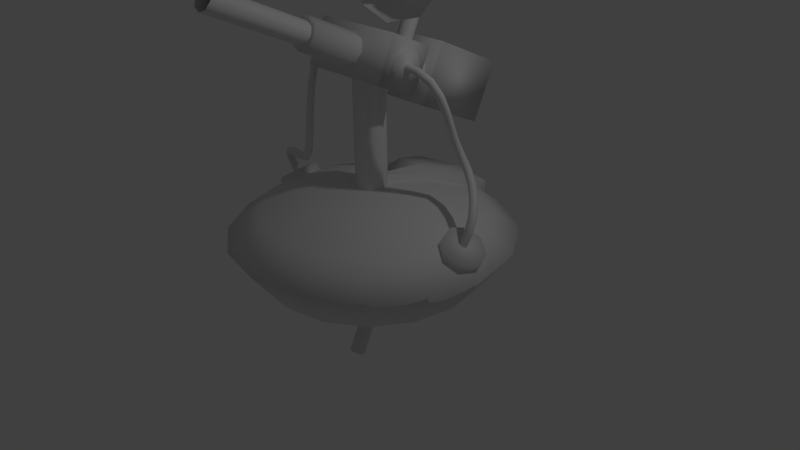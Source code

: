 # Source: lvl1.blend  (saved by Blender 2.70.0; exported with 4.5.12 LTS)
import bpy
from mathutils import Matrix  # noqa: F401  (used for matrix-valued properties, if any)

bpy.ops.wm.read_factory_settings(use_empty=True)
scene = bpy.context.scene
scene.name = 'Scene'

# ---- collections
col_collection_1 = bpy.data.collections.new('Collection 1'); scene.collection.children.link(col_collection_1)
col_collection_2 = bpy.data.collections.new('Collection 2'); scene.collection.children.link(col_collection_2)

# ---- materials (node trees are filled in below, after node groups)
mat_pipe_connections = bpy.data.materials.new('pipe-connections')
mat_pipe_connections.alpha_threshold = 0.0
mat_pipe_connections.use_transparent_shadow = False
mat_pipe_connections.roughness = 0.5
mat_pipe_connections.line_color = (0.0, 0.0, 0.0, 1.0)
mat_plate = bpy.data.materials.new('plate')
mat_plate.alpha_threshold = 0.0
mat_plate.use_transparent_shadow = False
mat_plate.roughness = 0.5
mat_plate.line_color = (0.0, 0.0, 0.0, 1.0)
mat_base = bpy.data.materials.new('base')
mat_base.alpha_threshold = 0.0
mat_base.use_transparent_shadow = False
mat_base.roughness = 0.5
mat_base.line_color = (0.0, 0.0, 0.0, 1.0)
mat_tube = bpy.data.materials.new('tube')
mat_tube.alpha_threshold = 0.0
mat_tube.use_transparent_shadow = False
mat_tube.roughness = 0.5
mat_tube.line_color = (0.0, 0.0, 0.0, 1.0)
mat_pipe = bpy.data.materials.new('pipe')
mat_pipe.alpha_threshold = 0.0
mat_pipe.use_transparent_shadow = False
mat_pipe.roughness = 0.5
mat_pipe.line_color = (0.0, 0.0, 0.0, 1.0)

# ---- material node trees

# ---- world
world_world = bpy.data.worlds.new('World'); scene.world = world_world
world_world.color = (0.05088, 0.05088, 0.05088)
world_world.use_sun_shadow = False
world_world.sun_shadow_jitter_overblur = 0.0
world_world.cycles.sampling_method = 'MANUAL'
world_world.cycles.sample_map_resolution = 256

# ---- cameras
cam_camera = bpy.data.cameras.new('Camera')
cam_camera.clip_end = 100.0
cam_camera.lens = 35.0
cam_camera.sensor_width = 32.0
cam_camera.sensor_height = 18.0
cam_camera.ortho_scale = 7.314
cam_camera.dof.focus_distance = 0.0
cam_camera.dof.aperture_fstop = 128.0

# ---- lights
light_lamp = bpy.data.lights.new('Lamp', 'POINT')
light_lamp.transmission_factor = 0.0
light_lamp.cutoff_distance = 30.0
light_lamp.energy = 100.0
light_lamp.shadow_buffer_clip_start = 1.001
light_lamp.shadow_soft_size = 0.1
light_lamp.shadow_maximum_resolution = 0.006
light_lamp.use_absolute_resolution = True
light_lamp.cycles.use_multiple_importance_sampling = False

# ---- meshes
me_sphere_004 = bpy.data.meshes.new('Sphere.004')
me_sphere_004.from_pydata([(1.738, 0.198, 0.5898), (1.658, 0.198, 0.4751), (1.806, 8.06e-08, 0.5427), (1.725, 7.719e-08, 0.4281), (1.738, -0.198, 0.5898), (1.658, -0.198, 0.4751), (1.576, -0.28, 0.7033), (1.496, -0.28, 0.5887), (1.414, -0.198, 0.8169), (1.334, -0.198, 0.7022), (1.347, -5.338e-08, 0.864), (1.266, -5.678e-08, 0.7493), (1.414, 0.198, 0.8169), (1.334, 0.198, 0.7022), (1.576, 0.28, 0.7033), (1.496, 0.28, 0.5887), (-1.424, 0.28, 0.5887), (-1.504, 0.28, 0.7033), (-1.262, 0.198, 0.7022), (-1.342, 0.198, 0.8169), (-1.194, -5.604e-08, 0.7493), (-1.275, -5.263e-08, 0.864), (-1.262, -0.198, 0.7022), (-1.342, -0.198, 0.8169), (-1.424, -0.28, 0.5887), (-1.504, -0.28, 0.7033), (-1.586, -0.198, 0.4751), (-1.666, -0.198, 0.5898), (-1.653, 7.794e-08, 0.4281), (-1.734, 8.134e-08, 0.5427), (-1.586, 0.198, 0.4751), (-1.666, 0.198, 0.5898), (-0.65, 0.1414, 2.459), (-0.55, 0.1414, 2.459), (-0.65, 6.657e-08, 2.4), (-0.55, 5.314e-08, 2.4), (-0.65, -0.1414, 2.459), (-0.55, -0.1414, 2.459), (-0.65, -0.2, 2.6), (-0.55, -0.2, 2.6), (-0.65, -0.1414, 2.741), (-0.55, -0.1414, 2.741), (-0.65, -5.204e-08, 2.8), (-0.55, -6.548e-08, 2.8), (-0.65, 0.1414, 2.741), (-0.55, 0.1414, 2.741), (-0.65, 0.2, 2.6), (-0.55, 0.2, 2.6), (0.55, 0.2, 2.6), (0.65, 0.2, 2.6), (0.55, 0.1414, 2.459), (0.65, 0.1414, 2.459), (0.55, -1.173e-08, 2.4), (0.65, 1.701e-09, 2.4), (0.55, -0.1414, 2.459), (0.65, -0.1414, 2.459), (0.55, -0.2, 2.6), (0.65, -0.2, 2.6), (0.55, -0.1414, 2.741), (0.65, -0.1414, 2.741), (0.55, -6.077e-10, 2.8), (0.65, 1.283e-08, 2.8), (0.55, 0.1414, 2.741), (0.65, 0.1414, 2.741)], [], [(15, 13, 12, 14), (5, 3, 2, 4), (7, 5, 4, 6), (9, 7, 6, 8), (11, 9, 8, 10), (13, 11, 10, 12), (14, 12, 10, 8, 6, 4, 2, 0), (3, 1, 0, 2), (1, 15, 14, 0), (17, 31, 29, 27, 25, 23, 21, 19), (18, 19, 21, 20), (20, 21, 23, 22), (22, 23, 25, 24), (24, 25, 27, 26), (26, 27, 29, 28), (30, 31, 17, 16), (28, 29, 31, 30), (16, 17, 19, 18), (33, 32, 46, 47), (37, 36, 34, 35), (39, 38, 36, 37), (41, 40, 38, 39), (43, 42, 40, 41), (45, 44, 42, 43), (47, 46, 44, 45), (35, 34, 32, 33), (46, 32, 34, 36, 38, 40, 42, 44), (48, 49, 51, 50), (50, 51, 53, 52), (52, 53, 55, 54), (54, 55, 57, 56), (56, 57, 59, 58), (58, 59, 61, 60), (60, 61, 63, 62), (62, 63, 49, 48), (49, 63, 61, 59, 57, 55, 53, 51)])
me_sphere_004.polygons.foreach_set('use_smooth', [True] * 36)
_uv = me_sphere_004.uv_layers.new(name='UVMap')
_uv.uv.foreach_set('vector', [1.009, 0.4911, 0.9317, 0.05753, 0.9317, 0.05753, 1.009, 0.4911, 0.06443, 0.9248, 0.4981, 1.002, 0.4981, 1.002, 0.06443, 0.9248, -0.01297, 0.4911, 0.06443, 0.9248, 0.06443, 0.9248, -0.01297, 0.4911, 0.06443, 0.05753, -0.01297, 0.4911, -0.01297, 0.4911, 0.06443, 0.05753, 0.4981, -0.01988, 0.06443, 0.05753, 0.06443, 0.05753, 0.4981, -0.01988, 0.9317, 0.05753, 0.4981, -0.01988, 0.4981, -0.01988, 0.9317, 0.05753, 1.009, 0.4911, 0.9317, 0.05753, 0.4981, -0.01988, 0.06443, 0.05753, -0.01297, 0.4911, 0.06443, 0.9248, 0.4981, 1.002, 0.9317, 0.9248, 0.4981, 1.002, 0.9317, 0.9248, 0.9317, 0.9248, 0.4981, 1.002, 0.9317, 0.9248, 1.009, 0.4911, 1.009, 0.4911, 0.9317, 0.9248, 1.009, 0.4911, 0.9317, 0.9248, 0.4981, 1.002, 0.06443, 0.9248, -0.01297, 0.4911, 0.06443, 0.05753, 0.4981, -0.01988, 0.9317, 0.05753, 0.9317, 0.05753, 0.9317, 0.05753, 0.4981, -0.01988, 0.4981, -0.01988, 0.4981, -0.01988, 0.4981, -0.01988, 0.06443, 0.05753, 0.06443, 0.05753, 0.06443, 0.05753, 0.06443, 0.05753, -0.01297, 0.4911, -0.01297, 0.4911, -0.01297, 0.4911, -0.01297, 0.4911, 0.06443, 0.9248, 0.06443, 0.9248, 0.06443, 0.9248, 0.06443, 0.9248, 0.4981, 1.002, 0.4981, 1.002, 0.9317, 0.9248, 0.9317, 0.9248, 1.009, 0.4911, 1.009, 0.4911, 0.4981, 1.002, 0.4981, 1.002, 0.9317, 0.9248, 0.9317, 0.9248, 1.009, 0.4911, 1.009, 0.4911, 0.9317, 0.05753, 0.9317, 0.05753, 0.9317, 0.9248, 0.9317, 0.9248, 1.009, 0.4911, 1.009, 0.4911, 0.06443, 0.9248, 0.06443, 0.9248, 0.4981, 1.002, 0.4981, 1.002, -0.01297, 0.4911, -0.01297, 0.4911, 0.06443, 0.9248, 0.06443, 0.9248, 0.06443, 0.05753, 0.06443, 0.05753, -0.01297, 0.4911, -0.01297, 0.4911, 0.4981, -0.01988, 0.4981, -0.01988, 0.06443, 0.05753, 0.06443, 0.05753, 0.9317, 0.05753, 0.9317, 0.05753, 0.4981, -0.01988, 0.4981, -0.01988, 1.009, 0.4911, 1.009, 0.4911, 0.9317, 0.05753, 0.9317, 0.05753, 0.4981, 1.002, 0.4981, 1.002, 0.9317, 0.9248, 0.9317, 0.9248, 1.009, 0.4911, 0.9317, 0.9248, 0.4981, 1.002, 0.06443, 0.9248, -0.01297, 0.4911, 0.06443, 0.05753, 0.4981, -0.01988, 0.9317, 0.05753, 1.009, 0.4911, 1.009, 0.4911, 0.9317, 0.05753, 0.9317, 0.05753, 0.9317, 0.05753, 0.9317, 0.05753, 0.4981, -0.01988, 0.4981, -0.01988, 0.4981, -0.01988, 0.4981, -0.01988, 0.06443, 0.05753, 0.06443, 0.05753, 0.06443, 0.05753, 0.06443, 0.05753, -0.01297, 0.4911, -0.01297, 0.4911, -0.01297, 0.4911, -0.01297, 0.4911, 0.06443, 0.9248, 0.06443, 0.9248, 0.06443, 0.9248, 0.06443, 0.9248, 0.4981, 1.002, 0.4981, 1.002, 0.4981, 1.002, 0.4981, 1.002, 0.9317, 0.9248, 0.9317, 0.9248, 0.9317, 0.9248, 0.9317, 0.9248, 1.009, 0.4911, 1.009, 0.4911, 1.009, 0.4911, 0.9317, 0.9248, 0.4981, 1.002, 0.06443, 0.9248, -0.01297, 0.4911, 0.06443, 0.05753, 0.4981, -0.01988, 0.9317, 0.05753])
me_sphere_004.materials.append(mat_pipe_connections)
me_sphere_004.use_remesh_preserve_volume = False
me_sphere_004.use_remesh_preserve_attributes = False
me_sphere_004.use_mirror_vertex_groups = False
me_sphere_004.update()
me_sphere_003 = bpy.data.meshes.new('Sphere.003')
me_sphere_003.from_pydata([(1.562e-07, 0.7654, -0.07612), (2.754e-07, 1.414, -0.2929), (0.0, 0.0, 0.0), (0.2929, 0.7071, -0.07612), (0.5412, 1.307, -0.2929), (2.754e-07, 1.414, -0.4747), (0.0, 0.0, -0.1818), (0.2929, 0.7071, -0.2579), (0.5412, 1.307, -0.4747)], [], [(1, 0, 3, 4), (0, 2, 3), (1, 4, 8, 5), (4, 3, 7, 8), (3, 2, 6, 7)])
me_sphere_003.polygons.foreach_set('use_smooth', [True] * 5)
_uv = me_sphere_003.uv_layers.new(name='UVMap')
_uv.uv.foreach_set('vector', [0.6031, 0.2076, 0.4912, 0.1997, 0.4935, 0.1499, 0.5758, 0.1407, 0.4912, 0.1997, 0.368, 0.1568, 0.4935, 0.1499, 0.6031, 0.2076, 0.5758, 0.1407, 0.5913, 0.1209, 0.632, 0.1936, 0.5758, 0.1407, 0.4935, 0.1499, 0.498, 0.1209, 0.5913, 0.1209, 0.4935, 0.1499, 0.368, 0.1568, 0.3697, 0.1256, 0.498, 0.1209])
me_sphere_003.materials.append(mat_plate)
me_sphere_003.use_remesh_preserve_volume = False
me_sphere_003.use_remesh_preserve_attributes = False
me_sphere_003.use_mirror_vertex_groups = False
me_sphere_003.update()
me_sphere_000 = bpy.data.meshes.new('Sphere.000')
me_sphere_000.from_pydata([(-0.2929, 0.7071, -0.07612), (-0.5412, 1.307, -0.2929), (1.562e-07, 0.7654, -0.07612), (2.754e-07, 1.414, -0.2929), (0.0, 0.0, 0.0), (-0.2929, 0.7071, -0.2579), (-0.5412, 1.307, -0.4747), (2.754e-07, 1.414, -0.4747), (0.0, 0.0, -0.1818)], [], [(1, 0, 2, 3), (0, 4, 2), (4, 0, 5, 8), (1, 3, 7, 6), (0, 1, 6, 5)])
me_sphere_000.polygons.foreach_set('use_smooth', [True] * 5)
_uv = me_sphere_000.uv_layers.new(name='UVMap')
_uv.uv.foreach_set('vector', [0.5685, 0.2021, 0.4932, 0.1909, 0.493, 0.1485, 0.593, 0.1372, 0.4932, 0.1909, 0.3826, 0.1797, 0.493, 0.1485, 0.3826, 0.1797, 0.4932, 0.1909, 0.4962, 0.2177, 0.3826, 0.2074, 0.5685, 0.2021, 0.593, 0.1372, 0.6174, 0.1474, 0.5864, 0.2214, 0.4932, 0.1909, 0.5685, 0.2021, 0.5864, 0.2214, 0.4962, 0.2177])
me_sphere_000.materials.append(mat_base)
me_sphere_000.use_remesh_preserve_volume = False
me_sphere_000.use_remesh_preserve_attributes = False
me_sphere_000.use_mirror_vertex_groups = False
me_sphere_000.update()
me_cube_002 = bpy.data.meshes.new('Cube.002')
me_cube_002.from_pydata([(-3.353e-09, -3.333, 0.4667), (0.165, -3.333, 0.33), (0.2333, -3.333, 1.788e-08), (0.165, -3.333, -0.33), (-2.375e-08, -3.333, -0.4667), (-0.165, -3.333, -0.33), (-0.2333, -3.333, 1.788e-08), (-0.165, -3.333, 0.33), (-3.353e-09, -7.667, 0.4667), (0.165, -7.667, 0.33), (0.2333, -7.667, 1.788e-08), (0.165, -7.667, -0.33), (-2.375e-08, -7.667, -0.4667), (-0.165, -7.667, -0.33), (-0.2333, -7.667, 1.788e-08), (-0.165, -7.667, 0.33)], [], [(0, 7, 15, 8), (7, 6, 14, 15), (6, 5, 13, 14), (5, 4, 12, 13), (4, 3, 11, 12), (3, 2, 10, 11), (2, 1, 9, 10), (1, 0, 8, 9)])
me_cube_002.polygons.foreach_set('use_smooth', [True] * 8)
_uv = me_cube_002.uv_layers.new(name='UVMap')
_uv.uv.foreach_set('vector', [0.573, 0.4392, 0.5687, 0.4392, 0.5687, 0.2382, 0.573, 0.2382, 0.5687, 0.4392, 0.5583, 0.4392, 0.5583, 0.2382, 0.5687, 0.2382, 0.5583, 0.4392, 0.5478, 0.4392, 0.5478, 0.2382, 0.5583, 0.2382, 0.5478, 0.4392, 0.5435, 0.4392, 0.5435, 0.2382, 0.5478, 0.2382, 0.514, 0.2382, 0.5183, 0.2382, 0.5183, 0.4392, 0.514, 0.4392, 0.5183, 0.2382, 0.5288, 0.2382, 0.5288, 0.4392, 0.5183, 0.4392, 0.5288, 0.2382, 0.5392, 0.2382, 0.5392, 0.4392, 0.5288, 0.4392, 0.5392, 0.2382, 0.5435, 0.2382, 0.5435, 0.4392, 0.5392, 0.4392])
me_cube_002.materials.append(mat_plate)
me_cube_002.use_remesh_preserve_volume = False
me_cube_002.use_remesh_preserve_attributes = False
me_cube_002.use_mirror_vertex_groups = False
me_cube_002.update()
me_sphere_001 = bpy.data.meshes.new('Sphere.001')
me_sphere_001.from_pydata([(-0.7654, -2.659e-08, 0.9239), (-1.414, -2.659e-08, 0.7071), (-1.848, -2.659e-08, 0.3827), (-1.4, -2.309e-08, -0.2), (-0.7071, 0.2929, 0.9239), (-1.307, 0.5412, 0.7071), (-1.707, 0.7071, 0.3827), (-1.293, 0.5358, -0.2), (-0.5412, 0.5412, 0.9239), (-1.0, 1.0, 0.7071), (-1.307, 1.307, 0.3827), (-0.9899, 0.9899, -0.2), (-0.2929, 0.7071, 0.9239), (-0.5412, 1.307, 0.7071), (-0.7071, 1.707, 0.3827), (-0.5358, 1.293, -0.2), (7.972e-08, 1.414, 0.7071), (1.989e-07, 1.848, 0.3827), (4.761e-08, 1.4, -0.2), (-1.956e-07, -3.056e-07, 1.0), (0.2929, 0.7071, 0.9239), (0.5412, 1.307, 0.7071), (0.7071, 1.707, 0.3827), (0.5358, 1.293, -0.2), (0.5412, 0.5412, 0.9239), (1.0, 1.0, 0.7071), (1.307, 1.307, 0.3827), (0.9899, 0.9899, -0.2), (0.7071, 0.2929, 0.9239), (1.307, 0.5412, 0.7071), (1.707, 0.7071, 0.3827), (1.293, 0.5358, -0.2), (0.7654, -1.72e-07, 0.9239), (1.414, -5.594e-07, 0.7071), (1.848, -6.19e-07, 0.3827), (1.4, -4.795e-07, -0.2), (0.7071, -0.2929, 0.9239), (1.307, -0.5412, 0.7071), (1.707, -0.7071, 0.3827), (1.293, -0.5358, -0.2), (0.5412, -0.5412, 0.9239), (1.0, -1.0, 0.7071), (1.307, -1.307, 0.3827), (0.9899, -0.9899, -0.2), (0.2929, -0.7071, 0.9239), (0.5412, -1.307, 0.7071), (0.7071, -1.707, 0.3827), (0.5358, -1.293, -0.2), (-2.779e-07, -0.7654, 0.9239), (-7.547e-07, -1.414, 0.7071), (-8.144e-07, -1.848, 0.3827), (-7.869e-07, -1.4, -0.2), (-0.2929, -0.7071, 0.9239), (-0.5412, -1.307, 0.7071), (-0.7071, -1.707, 0.3827), (-0.5358, -1.293, -0.2), (-0.5412, -0.5412, 0.9239), (-1.0, -1.0, 0.7071), (-1.307, -1.307, 0.3827), (-0.9899, -0.9899, -0.2), (-0.7071, -0.2929, 0.9239), (-1.307, -0.5412, 0.7071), (-1.707, -0.7071, 0.3827), (-1.293, -0.5358, -0.2)], [], [(3, 2, 6, 7), (2, 1, 5, 6), (1, 0, 4, 5), (7, 6, 10, 11), (6, 5, 9, 10), (5, 4, 8, 9), (11, 10, 14, 15), (10, 9, 13, 14), (9, 8, 12, 13), (15, 14, 17, 18), (14, 13, 16, 17), (18, 17, 22, 23), (17, 16, 21, 22), (23, 22, 26, 27), (22, 21, 25, 26), (21, 20, 24, 25), (27, 26, 30, 31), (26, 25, 29, 30), (25, 24, 28, 29), (31, 30, 34, 35), (30, 29, 33, 34), (29, 28, 32, 33), (35, 34, 38, 39), (34, 33, 37, 38), (33, 32, 36, 37), (39, 38, 42, 43), (38, 37, 41, 42), (37, 36, 40, 41), (43, 42, 46, 47), (42, 41, 45, 46), (41, 40, 44, 45), (47, 46, 50, 51), (46, 45, 49, 50), (45, 44, 48, 49), (51, 50, 54, 55), (50, 49, 53, 54), (49, 48, 52, 53), (55, 54, 58, 59), (54, 53, 57, 58), (53, 52, 56, 57), (59, 58, 62, 63), (58, 57, 61, 62), (57, 56, 60, 61), (0, 19, 4), (4, 19, 8), (8, 19, 12), (20, 19, 24), (24, 19, 28), (28, 19, 32), (32, 19, 36), (36, 19, 40), (40, 19, 44), (44, 19, 48), (48, 19, 52), (52, 19, 56), (56, 19, 60), (63, 62, 2, 3), (62, 61, 1, 2), (61, 60, 0, 1), (60, 19, 0)])
me_sphere_001.polygons.foreach_set('use_smooth', [True] * 60)
_uv = me_sphere_001.uv_layers.new(name='UVMap')
_uv.uv.foreach_set('vector', [0.2396, 0.7555, 0.1562, 0.8389, 0.3141, 0.9445, 0.3593, 0.8354, 0.1562, 0.8389, 0.237, 0.7581, 0.3579, 0.8389, 0.3141, 0.9445, 0.237, 0.7581, 0.3579, 0.6372, 0.4233, 0.6809, 0.3579, 0.8389, 0.3593, 0.8354, 0.3141, 0.9445, 0.5005, 0.9815, 0.5005, 0.8635, 0.3141, 0.9445, 0.3579, 0.8389, 0.5005, 0.8673, 0.5005, 0.9815, 0.3579, 0.8389, 0.4233, 0.6809, 0.5005, 0.6963, 0.5005, 0.8673, 0.5005, 0.8635, 0.5005, 0.9815, 0.6869, 0.9445, 0.6417, 0.8354, 0.5005, 0.9815, 0.5005, 0.8673, 0.6431, 0.8389, 0.6869, 0.9445, 0.5005, 0.8673, 0.5005, 0.6963, 0.5777, 0.6809, 0.6431, 0.8389, 0.6417, 0.8354, 0.6869, 0.9445, 0.8448, 0.8389, 0.7614, 0.7555, 0.6869, 0.9445, 0.6431, 0.8389, 0.7641, 0.7581, 0.8448, 0.8389, 0.7614, 0.7555, 0.8448, 0.8389, 0.9504, 0.6809, 0.8414, 0.6358, 0.8448, 0.8389, 0.7641, 0.7581, 0.8448, 0.6372, 0.9504, 0.6809, 0.8414, 0.6358, 0.9504, 0.6809, 0.9875, 0.4946, 0.8695, 0.4946, 0.9504, 0.6809, 0.8448, 0.6372, 0.8732, 0.4946, 0.9875, 0.4946, 0.8448, 0.6372, 0.6869, 0.5717, 0.7022, 0.4946, 0.8732, 0.4946, 0.8695, 0.4946, 0.9875, 0.4946, 0.9504, 0.3082, 0.8414, 0.3534, 0.9875, 0.4946, 0.8732, 0.4946, 0.8448, 0.3519, 0.9504, 0.3082, 0.8732, 0.4946, 0.7022, 0.4946, 0.6869, 0.4174, 0.8448, 0.3519, 0.8414, 0.3534, 0.9504, 0.3082, 0.8448, 0.1502, 0.7614, 0.2337, 0.9504, 0.3082, 0.8448, 0.3519, 0.7641, 0.231, 0.8448, 0.1502, 0.8448, 0.3519, 0.6869, 0.4174, 0.6431, 0.3519, 0.7641, 0.231, 0.7614, 0.2337, 0.8448, 0.1502, 0.6869, 0.04465, 0.6417, 0.1537, 0.8448, 0.1502, 0.7641, 0.231, 0.6431, 0.1502, 0.6869, 0.04465, 0.7641, 0.231, 0.6431, 0.3519, 0.5777, 0.3082, 0.6431, 0.1502, 0.6417, 0.1537, 0.6869, 0.04465, 0.5005, 0.007585, 0.5005, 0.1256, 0.6869, 0.04465, 0.6431, 0.1502, 0.5005, 0.1218, 0.5005, 0.007585, 0.6431, 0.1502, 0.5777, 0.3082, 0.5005, 0.2928, 0.5005, 0.1218, 0.5005, 0.1256, 0.5005, 0.007585, 0.3141, 0.04465, 0.3593, 0.1537, 0.5005, 0.007585, 0.5005, 0.1218, 0.3579, 0.1502, 0.3141, 0.04465, 0.5005, 0.1218, 0.5005, 0.2928, 0.4233, 0.3082, 0.3579, 0.1502, 0.3593, 0.1537, 0.3141, 0.04465, 0.1562, 0.1502, 0.2396, 0.2337, 0.3141, 0.04465, 0.3579, 0.1502, 0.237, 0.231, 0.1562, 0.1502, 0.3579, 0.1502, 0.4233, 0.3082, 0.3579, 0.3519, 0.237, 0.231, 0.2396, 0.2337, 0.1562, 0.1502, 0.0506, 0.3082, 0.1596, 0.3534, 0.1562, 0.1502, 0.237, 0.231, 0.1562, 0.3519, 0.0506, 0.3082, 0.237, 0.231, 0.3579, 0.3519, 0.3141, 0.4174, 0.1562, 0.3519, 0.1596, 0.3534, 0.0506, 0.3082, 0.01353, 0.4946, 0.1315, 0.4946, 0.0506, 0.3082, 0.1562, 0.3519, 0.1278, 0.4946, 0.01353, 0.4946, 0.1562, 0.3519, 0.3141, 0.4174, 0.2988, 0.4946, 0.1278, 0.4946, 0.1315, 0.4946, 0.01353, 0.4946, 0.0506, 0.6809, 0.1596, 0.6358, 0.01353, 0.4946, 0.1278, 0.4946, 0.1562, 0.6372, 0.0506, 0.6809, 0.1278, 0.4946, 0.2988, 0.4946, 0.3141, 0.5717, 0.1562, 0.6372, 0.3579, 0.6372, 0.5005, 0.4946, 0.4233, 0.6809, 0.4233, 0.6809, 0.5005, 0.4946, 0.5005, 0.6963, 0.5005, 0.6963, 0.5005, 0.4946, 0.5777, 0.6809, 0.6869, 0.5717, 0.5005, 0.4946, 0.7022, 0.4946, 0.7022, 0.4946, 0.5005, 0.4946, 0.6869, 0.4174, 0.6869, 0.4174, 0.5005, 0.4946, 0.6431, 0.3519, 0.6431, 0.3519, 0.5005, 0.4946, 0.5777, 0.3082, 0.5777, 0.3082, 0.5005, 0.4946, 0.5005, 0.2928, 0.5005, 0.2928, 0.5005, 0.4946, 0.4233, 0.3082, 0.4233, 0.3082, 0.5005, 0.4946, 0.3579, 0.3519, 0.3579, 0.3519, 0.5005, 0.4946, 0.3141, 0.4174, 0.3141, 0.4174, 0.5005, 0.4946, 0.2988, 0.4946, 0.2988, 0.4946, 0.5005, 0.4946, 0.3141, 0.5717, 0.1596, 0.6358, 0.0506, 0.6809, 0.1562, 0.8389, 0.2396, 0.7555, 0.0506, 0.6809, 0.1562, 0.6372, 0.237, 0.7581, 0.1562, 0.8389, 0.1562, 0.6372, 0.3141, 0.5717, 0.3579, 0.6372, 0.237, 0.7581, 0.3141, 0.5717, 0.5005, 0.4946, 0.3579, 0.6372])
me_sphere_001.materials.append(mat_base)
me_sphere_001.use_remesh_preserve_volume = False
me_sphere_001.use_remesh_preserve_attributes = False
me_sphere_001.use_mirror_vertex_groups = False
me_sphere_001.update()
me_cube_001 = bpy.data.meshes.new('Cube.001')
me_cube_001.from_pydata([(-1.0, -1.0, -1.0), (-1.0, 1.0, -1.0), (1.0, 1.0, -1.0), (1.0, -1.0, -1.0), (-1.0, -1.0, 1.0), (-1.0, 1.0, 1.0), (1.0, 1.0, 1.0), (1.0, -1.0, 1.0), (-0.5333, 2.647, -1.213), (-0.5333, 6.114, -1.213), (0.5333, 6.114, -1.213), (0.5333, 2.647, -1.213), (-0.5333, 2.647, 1.454), (-0.5333, 6.114, 1.454), (0.5333, 6.114, 1.454), (0.5333, 2.647, 1.454), (0.1778, 6.114, -1.213), (-0.1778, 6.114, -1.213), (-0.1778, 2.647, -1.213), (0.1778, 2.647, -1.213), (-0.4089, 5.709, -1.213), (-0.4089, 3.052, -1.213), (0.4089, 5.709, -1.213), (0.4089, 3.052, -1.213)], [], [(4, 5, 1, 0), (5, 6, 2, 1), (6, 7, 3, 2), (7, 4, 0, 3), (0, 1, 2, 3), (7, 6, 5, 4), (12, 13, 9, 8), (13, 14, 10, 16, 17, 9), (14, 15, 11, 10), (15, 12, 8, 18, 19, 11), (19, 23, 22, 16, 10, 11), (15, 14, 13, 12), (8, 9, 17, 20, 21, 18), (20, 17, 16, 22), (18, 21, 23, 19)])
me_cube_001.polygons.foreach_set('use_smooth', [True] * 15)
_uv = me_cube_001.uv_layers.new(name='UVMap')
_uv.uv.foreach_set('vector', [0.9908, 0.9939, 0.002995, 0.9939, 0.002995, -0.0007508, 0.9908, -0.0007509, 0.001379, 1.005, 0.001379, -0.006029, 0.9931, -0.006029, 0.9931, 1.005, 0.003486, -0.002615, 0.9954, -0.002615, 0.9954, 1.004, 0.003486, 1.004, -0.001621, 0.9988, -0.001621, -0.0005409, 1.007, -0.000541, 1.007, 0.9988, 1.985, 1.005, 0.9931, 1.005, 0.9931, -0.006029, 1.985, -0.006029, 0.002673, 0.003178, 0.9938, 0.003178, 0.9938, 1.002, 0.002673, 1.002, 0.9948, 0.003096, 0.9948, 0.9987, -0.005966, 0.9987, -0.005966, 0.003096, 0.001382, -0.004123, 0.9986, -0.004123, 0.9986, 0.9945, 0.6662, 0.9945, 0.3338, 0.9945, 0.001382, 0.9945, 0.001911, 0.9929, 0.001911, -0.00142, 0.9933, -0.001421, 0.9933, 0.9929, 0.9964, 0.9978, 0.004092, 0.9978, 0.004092, 0.007888, 0.3349, 0.007888, 0.6657, 0.007888, 0.9964, 0.007888, 0.4744, 0.004061, 0.4028, 0.1197, 0.4028, 0.8795, 0.4744, 0.9951, 0.3643, 0.9951, 0.3643, 0.004061, 0.0253, 0.9938, 0.0253, -0.0007017, 0.994, -0.0007017, 0.994, 0.9938, 0.6946, 0.004061, 0.6946, 0.9951, 0.5845, 0.9951, 0.6561, 0.8795, 0.6561, 0.1197, 0.5845, 0.004061, 0.6561, 0.8795, 0.5845, 0.9951, 0.4744, 0.9951, 0.4028, 0.8795, 0.5845, 0.004061, 0.6561, 0.1197, 0.4028, 0.1197, 0.4744, 0.004061])
me_cube_001.materials.append(mat_plate)
me_cube_001.use_remesh_preserve_volume = False
me_cube_001.use_remesh_preserve_attributes = False
me_cube_001.use_mirror_vertex_groups = False
me_cube_001.update()
me_cylinder = bpy.data.meshes.new('Cylinder')
me_cylinder.from_pydata([(-5.309e-16, 0.9908, 0.9586), (-3.957e-17, -0.8218, 1.804), (0.1414, 0.9661, 0.9056), (0.1414, -0.8465, 1.751), (0.2, 0.9063, 0.7774), (0.2, -0.9063, 1.623), (0.1414, 0.8465, 0.6492), (0.1414, -0.9661, 1.494), (-1.748e-08, 0.8218, 0.5961), (-1.748e-08, -0.9908, 1.441), (-0.1414, 0.8465, 0.6492), (-0.1414, -0.9661, 1.494), (-0.2, 0.9063, 0.7774), (-0.2, -0.9063, 1.623), (-0.1414, 0.9661, 0.9056), (-0.1414, -0.8465, 1.751), (-2.012e-09, -0.8471, 1.75), (0.09899, -0.8645, 1.712), (0.14, -0.9063, 1.623), (0.09899, -0.9481, 1.533), (-1.425e-08, -0.9655, 1.496), (-0.09899, -0.9481, 1.533), (-0.14, -0.9063, 1.623), (-0.09899, -0.8645, 1.712), (0.0, 0.2, -1.0), (0.0, 0.2, 1.0), (0.1414, 0.1414, -1.0), (0.1414, 0.1414, 1.0), (0.2, -8.742e-09, -1.0), (0.2, -8.742e-09, 1.0), (0.1414, -0.1414, -1.0), (0.1414, -0.1414, 1.0), (-1.748e-08, -0.2, -1.0), (-1.748e-08, -0.2, 1.0), (-0.1414, -0.1414, -1.0), (-0.1414, -0.1414, 1.0), (-0.2, 2.385e-09, -1.0), (-0.2, 2.385e-09, 1.0), (-0.1414, 0.1414, -1.0), (-0.1414, 0.1414, 1.0)], [], [(0, 1, 3, 2), (2, 3, 5, 4), (4, 5, 7, 6), (6, 7, 9, 8), (8, 9, 11, 10), (10, 11, 13, 12), (12, 13, 15, 14), (14, 15, 1, 0), (1, 15, 23, 16), (15, 13, 22, 23), (13, 11, 21, 22), (11, 9, 20, 21), (9, 7, 19, 20), (7, 5, 18, 19), (5, 3, 17, 18), (3, 1, 16, 17), (24, 25, 27, 26), (26, 27, 29, 28), (28, 29, 31, 30), (30, 31, 33, 32), (32, 33, 35, 34), (34, 35, 37, 36), (36, 37, 39, 38), (38, 39, 25, 24)])
me_cylinder.polygons.foreach_set('use_smooth', [True] * 24)
_uv = me_cylinder.uv_layers.new(name='UVMap')
_uv.uv.foreach_set('vector', [0.6046, 1.181, 0.6046, -0.1806, 0.7519, -0.1806, 0.7519, 1.181, 1.003, -0.1806, 1.003, 1.181, 0.8991, 1.181, 0.8991, -0.1806, 0.8991, -0.1806, 0.8991, 1.181, 0.7519, 1.181, 0.7519, -0.1806, -0.00233, 1.181, -0.002331, -0.1806, 0.1018, -0.1806, 0.1018, 1.181, 0.1018, 1.181, 0.1018, -0.1806, 0.2491, -0.1806, 0.2491, 1.181, 0.5005, -0.1806, 0.5005, 1.181, 0.3963, 1.181, 0.3963, -0.1806, 0.3963, -0.1806, 0.3963, 1.181, 0.2491, 1.181, 0.2491, -0.1806, 0.5005, 1.181, 0.5005, -0.1806, 0.6046, -0.1806, 0.6046, 1.181, 0.9235, 0.1848, 0.8153, 0.1848, 0.8315, 0.1571, 0.9073, 0.1571, 0.8153, 0.1848, 0.7388, 0.1307, 0.778, 0.1192, 0.8315, 0.1571, 0.7388, 0.1307, 0.7388, 0.05412, 0.778, 0.0656, 0.778, 0.1192, 0.7388, 0.05412, 0.8153, 5.96e-08, 0.8315, 0.02772, 0.778, 0.0656, 0.8153, 5.96e-08, 0.9235, 0.0, 0.9073, 0.02772, 0.8315, 0.02772, 0.9235, 0.0, 1.0, 0.05412, 0.9608, 0.0656, 0.9073, 0.02772, 1.0, 0.05412, 1.0, 0.1307, 0.9608, 0.1192, 0.9608, 0.0656, 1.0, 0.1307, 0.9235, 0.1848, 0.9073, 0.1571, 0.9608, 0.1192, 0.3842, -0.85, 0.3842, 1.85, 0.1046, 1.85, 0.1046, -0.85, 1.455, -0.85, 1.455, 1.85, 1.059, 1.85, 1.059, -0.85, 1.059, -0.85, 1.059, 1.85, 0.7796, 1.85, 0.7796, -0.85, 1.85, -0.85, 1.85, 1.85, 1.455, 1.85, 1.455, -0.85, 0.1046, -0.85, 0.1046, 1.85, -0.175, 1.85, -0.175, -0.85, -0.175, -0.85, -0.175, 1.85, -0.5704, 1.85, -0.5704, -0.85, -0.5704, -0.85, -0.5704, 1.85, -0.85, 1.85, -0.85, -0.85, 0.7796, -0.85, 0.7796, 1.85, 0.3842, 1.85, 0.3842, -0.85])
me_cylinder.materials.append(mat_tube)
me_cylinder.use_remesh_preserve_volume = False
me_cylinder.use_remesh_preserve_attributes = False
me_cylinder.use_mirror_vertex_groups = False
me_cylinder.update()
me_plane = bpy.data.meshes.new('Plane')
me_plane.from_pydata([(-0.36, -2.855, 0.5339), (0.36, -2.855, 0.5339), (-0.6, -0.4622, -0.5818), (0.6, -0.4622, -0.5818), (0.56, -2.855, 0.5339), (0.8, -0.4622, -0.5818), (-0.56, -2.855, 0.5339), (-0.8, -0.4622, -0.5818), (-0.6, -0.06338, -0.7678), (0.6, -0.06338, -0.7678), (0.8, -0.06338, -0.7678), (-0.8, -0.06338, -0.7678), (-0.36, -2.601, 1.078), (0.36, -2.601, 1.078), (-0.6, -0.2086, -0.03803), (0.6, -0.2086, -0.03803), (0.56, -2.601, 1.078), (0.8, -0.2086, -0.03803), (-0.56, -2.601, 1.078), (-0.8, -0.2086, -0.03803), (-0.6, 0.1902, -0.224), (0.6, 0.1902, -0.224), (0.8, 0.1902, -0.224), (-0.8, 0.1902, -0.224), (-1.776e-15, -4.247, -6.797), (-1.776e-15, -1.148, -0.1511), (0.2357, -4.336, -6.756), (0.2357, -1.237, -0.1098), (0.3333, -4.55, -6.656), (0.3333, -1.45, -0.0102), (0.2357, -4.763, -6.557), (0.2357, -1.664, 0.08941), (-2.914e-08, -4.852, -6.516), (-2.914e-08, -1.753, 0.1307), (-0.2357, -4.763, -6.557), (-0.2357, -1.664, 0.08941), (-0.3333, -4.55, -6.656), (-0.3333, -1.45, -0.0102), (-0.2357, -4.336, -6.756), (-0.2357, -1.237, -0.1098)], [], [(0, 1, 3, 2), (9, 8, 20, 21), (10, 9, 21, 22), (8, 11, 23, 20), (11, 7, 19, 23), (5, 10, 22, 17), (15, 13, 16, 17), (12, 14, 19, 18), (19, 14, 20, 23), (15, 17, 22, 21), (14, 15, 21, 20), (6, 0, 12, 18), (7, 6, 18, 19), (1, 4, 16, 13), (4, 5, 17, 16), (2, 3, 15, 14), (3, 1, 13, 15), (0, 2, 14, 12), (24, 25, 27, 26), (26, 27, 29, 28), (28, 29, 31, 30), (30, 31, 33, 32), (32, 33, 35, 34), (34, 35, 37, 36), (36, 37, 39, 38), (38, 39, 25, 24)])
_uv = me_plane.uv_layers.new(name='UVMap')
_uv.uv.foreach_set('vector', [0.0001118, 0.3856, 0.002632, 0.1576, 0.5536, 0.244, 0.5379, 0.3505, 0.8523, 0.1293, 0.8426, 0.4667, 0.718, 0.4199, 0.7192, 0.194, 0.8158, 0.07245, 0.8523, 0.1293, 0.7192, 0.194, 0.716, 0.1578, 0.8426, 0.4667, 0.8205, 0.5123, 0.7118, 0.4472, 0.718, 0.4199, 0.8205, 0.5123, 0.7112, 0.6043, 0.6507, 0.4626, 0.7118, 0.4472, 0.7057, 0.0001118, 0.8158, 0.07245, 0.716, 0.1578, 0.642, 0.136, 0.6326, 0.175, 0.2606, 0.1104, 0.2657, 0.08722, 0.642, 0.136, 0.3166, 0.4336, 0.6447, 0.4262, 0.6507, 0.4626, 0.3168, 0.4535, 0.6507, 0.4626, 0.6447, 0.4262, 0.718, 0.4199, 0.7118, 0.4472, 0.6326, 0.175, 0.642, 0.136, 0.716, 0.1578, 0.7192, 0.194, 0.6447, 0.4262, 0.6326, 0.175, 0.7192, 0.194, 0.718, 0.4199, 0.0263, 0.5561, 0.0001118, 0.3856, 0.3166, 0.4336, 0.3168, 0.4535, 0.7112, 0.6043, 0.0263, 0.5561, 0.3168, 0.4535, 0.6507, 0.4626, 0.002632, 0.1576, 0.0001118, 0.01043, 0.2657, 0.08722, 0.2606, 0.1104, 0.0001118, 0.01043, 0.7057, 0.0001118, 0.642, 0.136, 0.2657, 0.08722, 0.5379, 0.3505, 0.5536, 0.244, 0.6326, 0.175, 0.6447, 0.4262, 0.5536, 0.244, 0.002632, 0.1576, 0.2606, 0.1104, 0.6326, 0.175, 0.0001118, 0.3856, 0.5379, 0.3505, 0.6447, 0.4262, 0.3166, 0.4336, 0.0004748, 0.8805, 0.3309, 0.6722, 0.205, 0.6168, 0.1187, 0.9972, 0.1187, 0.9972, 0.205, 0.6168, 0.07839, 0.6714, 0.2854, 0.9999, 0.2854, 0.9999, 0.07839, 0.6714, 0.02641, 0.799, 0.4052, 0.8849, 0.4052, 0.8849, 0.02641, 0.799, 0.07573, 0.9274, 0.4056, 0.7194, 0.4056, 0.7194, 0.07573, 0.9274, 0.1997, 0.9872, 0.2865, 0.6045, 0.2865, 0.6045, 0.1997, 0.9872, 0.3255, 0.9315, 0.1193, 0.6045, 0.1193, 0.6045, 0.3255, 0.9315, 0.37, 0.8029, 0.0001118, 0.7191, 0.0001118, 0.7191, 0.37, 0.8029, 0.3309, 0.6722, 0.0004748, 0.8805])
me_plane.materials.append(mat_pipe)
me_plane.use_remesh_preserve_volume = False
me_plane.use_remesh_preserve_attributes = False
me_plane.use_mirror_vertex_groups = False
me_plane.update()
me_cylinder_004 = bpy.data.meshes.new('Cylinder.004')
me_cylinder_004.from_pydata([(0.0, 0.1, -0.1), (0.0, 0.1, 0.1), (0.07071, 0.07071, -0.1), (0.07071, 0.07071, 0.1), (0.1, -4.371e-09, -0.1), (0.1, -4.371e-09, 0.1), (0.07071, -0.07071, -0.1), (0.07071, -0.07071, 0.1), (-8.742e-09, -0.1, -0.1), (-8.742e-09, -0.1, 0.1), (-0.07071, -0.07071, -0.1), (-0.07071, -0.07071, 0.1), (-0.1, 1.192e-09, -0.1), (-0.1, 1.192e-09, 0.1), (-0.07071, 0.07071, -0.1), (-0.07071, 0.07071, 0.1), (0.0, 0.1, -0.3), (0.07071, 0.07071, -0.3), (0.1, -4.371e-09, -0.3), (0.07071, -0.07071, -0.3), (-8.742e-09, -0.1, -0.3), (-0.07071, -0.07071, -0.3), (-0.1, 1.192e-09, -0.3), (-0.07071, 0.07071, -0.3), (0.0, 0.1, -0.5), (0.07071, 0.07071, -0.5), (0.1, -4.371e-09, -0.5), (0.07071, -0.07071, -0.5), (-8.742e-09, -0.1, -0.5), (-0.07071, -0.07071, -0.5), (-0.1, 1.192e-09, -0.5), (-0.07071, 0.07071, -0.5), (0.0, 0.1, -0.7), (0.07071, 0.07071, -0.7), (0.1, -4.371e-09, -0.7), (0.07071, -0.07071, -0.7), (-8.742e-09, -0.1, -0.7), (-0.07071, -0.07071, -0.7), (-0.1, 1.192e-09, -0.7), (-0.07071, 0.07071, -0.7), (0.0, 0.1, -0.9), (0.07071, 0.07071, -0.9), (0.1, -4.371e-09, -0.9), (0.07071, -0.07071, -0.9), (-8.742e-09, -0.1, -0.9), (-0.07071, -0.07071, -0.9), (-0.1, 1.192e-09, -0.9), (-0.07071, 0.07071, -0.9), (0.0, 0.1, -1.1), (0.07071, 0.07071, -1.1), (0.1, -4.371e-09, -1.1), (0.07071, -0.07071, -1.1), (-8.742e-09, -0.1, -1.1), (-0.07071, -0.07071, -1.1), (-0.1, 1.192e-09, -1.1), (-0.07071, 0.07071, -1.1), (0.0, 0.1, -1.3), (0.07071, 0.07071, -1.3), (0.1, -4.371e-09, -1.3), (0.07071, -0.07071, -1.3), (-8.742e-09, -0.1, -1.3), (-0.07071, -0.07071, -1.3), (-0.1, 1.192e-09, -1.3), (-0.07071, 0.07071, -1.3), (0.0, 0.1, -1.5), (0.07071, 0.07071, -1.5), (0.1, -4.371e-09, -1.5), (0.07071, -0.07071, -1.5), (-8.742e-09, -0.1, -1.5), (-0.07071, -0.07071, -1.5), (-0.1, 1.192e-09, -1.5), (-0.07071, 0.07071, -1.5), (0.0, 0.1, -1.7), (0.07071, 0.07071, -1.7), (0.1, -4.371e-09, -1.7), (0.07071, -0.07071, -1.7), (-8.742e-09, -0.1, -1.7), (-0.07071, -0.07071, -1.7), (-0.1, 1.192e-09, -1.7), (-0.07071, 0.07071, -1.7), (0.0, 0.1, -1.9), (0.07071, 0.07071, -1.9), (0.1, -4.371e-09, -1.9), (0.07071, -0.07071, -1.9), (-8.742e-09, -0.1, -1.9), (-0.07071, -0.07071, -1.9), (-0.1, 1.192e-09, -1.9), (-0.07071, 0.07071, -1.9), (0.0, 0.1, -2.1), (0.07071, 0.07071, -2.1), (0.1, -4.371e-09, -2.1), (0.07071, -0.07071, -2.1), (-8.742e-09, -0.1, -2.1), (-0.07071, -0.07071, -2.1), (-0.1, 1.192e-09, -2.1), (-0.07071, 0.07071, -2.1), (0.0, 0.1, -2.3), (0.07071, 0.07071, -2.3), (0.1, -4.371e-09, -2.3), (0.07071, -0.07071, -2.3), (-8.742e-09, -0.1, -2.3), (-0.07071, -0.07071, -2.3), (-0.1, 1.192e-09, -2.3), (-0.07071, 0.07071, -2.3), (0.0, 0.1, -2.5), (0.07071, 0.07071, -2.5), (0.1, -4.371e-09, -2.5), (0.07071, -0.07071, -2.5), (-8.742e-09, -0.1, -2.5), (-0.07071, -0.07071, -2.5), (-0.1, 1.192e-09, -2.5), (-0.07071, 0.07071, -2.5), (0.0, 0.1, -2.7), (0.07071, 0.07071, -2.7), (0.1, -4.371e-09, -2.7), (0.07071, -0.07071, -2.7), (-8.742e-09, -0.1, -2.7), (-0.07071, -0.07071, -2.7), (-0.1, 1.192e-09, -2.7), (-0.07071, 0.07071, -2.7), (0.0, 0.1, -2.9), (0.07071, 0.07071, -2.9), (0.1, -4.371e-09, -2.9), (0.07071, -0.07071, -2.9), (-8.742e-09, -0.1, -2.9), (-0.07071, -0.07071, -2.9), (-0.1, 1.192e-09, -2.9), (-0.07071, 0.07071, -2.9), (0.0, 0.1, -3.1), (0.07071, 0.07071, -3.1), (0.1, -4.371e-09, -3.1), (0.07071, -0.07071, -3.1), (-8.742e-09, -0.1, -3.1), (-0.07071, -0.07071, -3.1), (-0.1, 1.192e-09, -3.1), (-0.07071, 0.07071, -3.1)], [], [(0, 1, 3, 2), (2, 3, 5, 4), (4, 5, 7, 6), (6, 7, 9, 8), (8, 9, 11, 10), (10, 11, 13, 12), (12, 13, 15, 14), (14, 15, 1, 0), (16, 0, 2, 17), (17, 2, 4, 18), (18, 4, 6, 19), (19, 6, 8, 20), (20, 8, 10, 21), (21, 10, 12, 22), (22, 12, 14, 23), (23, 14, 0, 16), (24, 16, 17, 25), (25, 17, 18, 26), (26, 18, 19, 27), (27, 19, 20, 28), (28, 20, 21, 29), (29, 21, 22, 30), (30, 22, 23, 31), (31, 23, 16, 24), (32, 24, 25, 33), (33, 25, 26, 34), (34, 26, 27, 35), (35, 27, 28, 36), (36, 28, 29, 37), (37, 29, 30, 38), (38, 30, 31, 39), (39, 31, 24, 32), (40, 32, 33, 41), (41, 33, 34, 42), (42, 34, 35, 43), (43, 35, 36, 44), (44, 36, 37, 45), (45, 37, 38, 46), (46, 38, 39, 47), (47, 39, 32, 40), (48, 40, 41, 49), (49, 41, 42, 50), (50, 42, 43, 51), (51, 43, 44, 52), (52, 44, 45, 53), (53, 45, 46, 54), (54, 46, 47, 55), (55, 47, 40, 48), (56, 48, 49, 57), (57, 49, 50, 58), (58, 50, 51, 59), (59, 51, 52, 60), (60, 52, 53, 61), (61, 53, 54, 62), (62, 54, 55, 63), (63, 55, 48, 56), (64, 56, 57, 65), (65, 57, 58, 66), (66, 58, 59, 67), (67, 59, 60, 68), (68, 60, 61, 69), (69, 61, 62, 70), (70, 62, 63, 71), (71, 63, 56, 64), (72, 64, 65, 73), (73, 65, 66, 74), (74, 66, 67, 75), (75, 67, 68, 76), (76, 68, 69, 77), (77, 69, 70, 78), (78, 70, 71, 79), (79, 71, 64, 72), (80, 72, 73, 81), (81, 73, 74, 82), (82, 74, 75, 83), (83, 75, 76, 84), (84, 76, 77, 85), (85, 77, 78, 86), (86, 78, 79, 87), (87, 79, 72, 80), (88, 80, 81, 89), (89, 81, 82, 90), (90, 82, 83, 91), (91, 83, 84, 92), (92, 84, 85, 93), (93, 85, 86, 94), (94, 86, 87, 95), (95, 87, 80, 88), (96, 88, 89, 97), (97, 89, 90, 98), (98, 90, 91, 99), (99, 91, 92, 100), (100, 92, 93, 101), (101, 93, 94, 102), (102, 94, 95, 103), (103, 95, 88, 96), (104, 96, 97, 105), (105, 97, 98, 106), (106, 98, 99, 107), (107, 99, 100, 108), (108, 100, 101, 109), (109, 101, 102, 110), (110, 102, 103, 111), (111, 103, 96, 104), (112, 104, 105, 113), (113, 105, 106, 114), (114, 106, 107, 115), (115, 107, 108, 116), (116, 108, 109, 117), (117, 109, 110, 118), (118, 110, 111, 119), (119, 111, 104, 112), (120, 112, 113, 121), (121, 113, 114, 122), (122, 114, 115, 123), (123, 115, 116, 124), (124, 116, 117, 125), (125, 117, 118, 126), (126, 118, 119, 127), (127, 119, 112, 120), (128, 120, 121, 129), (129, 121, 122, 130), (130, 122, 123, 131), (131, 123, 124, 132), (132, 124, 125, 133), (133, 125, 126, 134), (134, 126, 127, 135), (135, 127, 120, 128)])
me_cylinder_004.polygons.foreach_set('use_smooth', [True] * 128)
_uv = me_cylinder_004.uv_layers.new(name='UVMap')
_uv.uv.foreach_set('vector', [0.3333, 0.9949, 0.3333, 0.01165, 0.4714, 0.01165, 0.4714, 0.9949, 0.8047, 0.01165, 0.8047, 0.9949, 0.6095, 0.9949, 0.6095, 0.01165, 0.6095, 0.01165, 0.6095, 0.9949, 0.4714, 0.9949, 0.4714, 0.01165, 0.8047, 0.9949, 0.8047, 0.01165, 1.0, 0.01165, 1.0, 0.9949, 0.8047, 0.005132, 0.8047, 0.9883, 0.6667, 0.9883, 0.6667, 0.005132, 0.6667, 0.005132, 0.6667, 0.9883, 0.4714, 0.9883, 0.4714, 0.005132, 1.788e-07, 0.9949, 0.0, 0.01165, 0.1381, 0.01165, 0.1381, 0.9949, 0.1381, 0.9949, 0.1381, 0.01165, 0.3333, 0.01165, 0.3333, 0.9949, 0.3333, 0.9949, 0.3333, 0.01165, 0.4714, 0.01165, 0.4714, 0.9949, 0.8047, 0.01165, 0.8047, 0.9949, 0.6095, 0.9949, 0.6095, 0.01165, 0.6095, 0.01165, 0.6095, 0.9949, 0.4714, 0.9949, 0.4714, 0.01165, 0.8047, 0.9949, 0.8047, 0.01165, 1.0, 0.01165, 1.0, 0.9949, 0.8047, 0.005132, 0.8047, 0.9883, 0.6667, 0.9883, 0.6667, 0.005132, 0.6667, 0.005132, 0.6667, 0.9883, 0.4714, 0.9883, 0.4714, 0.005132, 1.788e-07, 0.9949, 0.0, 0.01165, 0.1381, 0.01165, 0.1381, 0.9949, 0.1381, 0.9949, 0.1381, 0.01165, 0.3333, 0.01165, 0.3333, 0.9949, 0.3333, 0.9949, 0.3333, 0.01165, 0.4714, 0.01165, 0.4714, 0.9949, 0.8047, 0.01165, 0.8047, 0.9949, 0.6095, 0.9949, 0.6095, 0.01165, 0.6095, 0.01165, 0.6095, 0.9949, 0.4714, 0.9949, 0.4714, 0.01165, 0.8047, 0.9949, 0.8047, 0.01165, 1.0, 0.01165, 1.0, 0.9949, 0.8047, 0.005132, 0.8047, 0.9883, 0.6667, 0.9883, 0.6667, 0.005132, 0.6667, 0.005132, 0.6667, 0.9883, 0.4714, 0.9883, 0.4714, 0.005132, 1.788e-07, 0.9949, 0.0, 0.01165, 0.1381, 0.01165, 0.1381, 0.9949, 0.1381, 0.9949, 0.1381, 0.01165, 0.3333, 0.01165, 0.3333, 0.9949, 0.3333, 0.9949, 0.3333, 0.01165, 0.4714, 0.01165, 0.4714, 0.9949, 0.8047, 0.01165, 0.8047, 0.9949, 0.6095, 0.9949, 0.6095, 0.01165, 0.6095, 0.01165, 0.6095, 0.9949, 0.4714, 0.9949, 0.4714, 0.01165, 0.8047, 0.9949, 0.8047, 0.01165, 1.0, 0.01165, 1.0, 0.9949, 0.8047, 0.005132, 0.8047, 0.9883, 0.6667, 0.9883, 0.6667, 0.005132, 0.6667, 0.005132, 0.6667, 0.9883, 0.4714, 0.9883, 0.4714, 0.005132, 1.788e-07, 0.9949, 0.0, 0.01165, 0.1381, 0.01165, 0.1381, 0.9949, 0.1381, 0.9949, 0.1381, 0.01165, 0.3333, 0.01165, 0.3333, 0.9949, 0.3333, 0.9949, 0.3333, 0.01165, 0.4714, 0.01165, 0.4714, 0.9949, 0.8047, 0.01165, 0.8047, 0.9949, 0.6095, 0.9949, 0.6095, 0.01165, 0.6095, 0.01165, 0.6095, 0.9949, 0.4714, 0.9949, 0.4714, 0.01165, 0.8047, 0.9949, 0.8047, 0.01165, 1.0, 0.01165, 1.0, 0.9949, 0.8047, 0.005132, 0.8047, 0.9883, 0.6667, 0.9883, 0.6667, 0.005132, 0.6667, 0.005132, 0.6667, 0.9883, 0.4714, 0.9883, 0.4714, 0.005132, 1.788e-07, 0.9949, 0.0, 0.01165, 0.1381, 0.01165, 0.1381, 0.9949, 0.1381, 0.9949, 0.1381, 0.01165, 0.3333, 0.01165, 0.3333, 0.9949, 0.3333, 0.9949, 0.3333, 0.01165, 0.4714, 0.01165, 0.4714, 0.9949, 0.8047, 0.01165, 0.8047, 0.9949, 0.6095, 0.9949, 0.6095, 0.01165, 0.6095, 0.01165, 0.6095, 0.9949, 0.4714, 0.9949, 0.4714, 0.01165, 0.8047, 0.9949, 0.8047, 0.01165, 1.0, 0.01165, 1.0, 0.9949, 0.8047, 0.005132, 0.8047, 0.9883, 0.6667, 0.9883, 0.6667, 0.005132, 0.6667, 0.005132, 0.6667, 0.9883, 0.4714, 0.9883, 0.4714, 0.005132, 1.788e-07, 0.9949, 0.0, 0.01165, 0.1381, 0.01165, 0.1381, 0.9949, 0.1381, 0.9949, 0.1381, 0.01165, 0.3333, 0.01165, 0.3333, 0.9949, 0.3333, 0.9949, 0.3333, 0.01165, 0.4714, 0.01165, 0.4714, 0.9949, 0.8047, 0.01165, 0.8047, 0.9949, 0.6095, 0.9949, 0.6095, 0.01165, 0.6095, 0.01165, 0.6095, 0.9949, 0.4714, 0.9949, 0.4714, 0.01165, 0.8047, 0.9949, 0.8047, 0.01165, 1.0, 0.01165, 1.0, 0.9949, 0.8047, 0.005132, 0.8047, 0.9883, 0.6667, 0.9883, 0.6667, 0.005132, 0.6667, 0.005132, 0.6667, 0.9883, 0.4714, 0.9883, 0.4714, 0.005132, 1.788e-07, 0.9949, 0.0, 0.01165, 0.1381, 0.01165, 0.1381, 0.9949, 0.1381, 0.9949, 0.1381, 0.01165, 0.3333, 0.01165, 0.3333, 0.9949, 0.3333, 0.9949, 0.3333, 0.01165, 0.4714, 0.01165, 0.4714, 0.9949, 0.8047, 0.01165, 0.8047, 0.9949, 0.6095, 0.9949, 0.6095, 0.01165, 0.6095, 0.01165, 0.6095, 0.9949, 0.4714, 0.9949, 0.4714, 0.01165, 0.8047, 0.9949, 0.8047, 0.01165, 1.0, 0.01165, 1.0, 0.9949, 0.8047, 0.005132, 0.8047, 0.9883, 0.6667, 0.9883, 0.6667, 0.005132, 0.6667, 0.005132, 0.6667, 0.9883, 0.4714, 0.9883, 0.4714, 0.005132, 1.788e-07, 0.9949, 0.0, 0.01165, 0.1381, 0.01165, 0.1381, 0.9949, 0.1381, 0.9949, 0.1381, 0.01165, 0.3333, 0.01165, 0.3333, 0.9949, 0.3333, 0.9949, 0.3333, 0.01165, 0.4714, 0.01165, 0.4714, 0.9949, 0.8047, 0.01165, 0.8047, 0.9949, 0.6095, 0.9949, 0.6095, 0.01165, 0.6095, 0.01165, 0.6095, 0.9949, 0.4714, 0.9949, 0.4714, 0.01165, 0.8047, 0.9949, 0.8047, 0.01165, 1.0, 0.01165, 1.0, 0.9949, 0.8047, 0.005132, 0.8047, 0.9883, 0.6667, 0.9883, 0.6667, 0.005132, 0.6667, 0.005132, 0.6667, 0.9883, 0.4714, 0.9883, 0.4714, 0.005132, 1.788e-07, 0.9949, 0.0, 0.01165, 0.1381, 0.01165, 0.1381, 0.9949, 0.1381, 0.9949, 0.1381, 0.01165, 0.3333, 0.01165, 0.3333, 0.9949, 0.3333, 0.9949, 0.3333, 0.01165, 0.4714, 0.01165, 0.4714, 0.9949, 0.8047, 0.01165, 0.8047, 0.9949, 0.6095, 0.9949, 0.6095, 0.01165, 0.6095, 0.01165, 0.6095, 0.9949, 0.4714, 0.9949, 0.4714, 0.01165, 0.8047, 0.9949, 0.8047, 0.01165, 1.0, 0.01165, 1.0, 0.9949, 0.8047, 0.005132, 0.8047, 0.9883, 0.6667, 0.9883, 0.6667, 0.005132, 0.6667, 0.005132, 0.6667, 0.9883, 0.4714, 0.9883, 0.4714, 0.005132, 1.788e-07, 0.9949, 0.0, 0.01165, 0.1381, 0.01165, 0.1381, 0.9949, 0.1381, 0.9949, 0.1381, 0.01165, 0.3333, 0.01165, 0.3333, 0.9949, 0.3333, 0.9949, 0.3333, 0.01165, 0.4714, 0.01165, 0.4714, 0.9949, 0.8047, 0.01165, 0.8047, 0.9949, 0.6095, 0.9949, 0.6095, 0.01165, 0.6095, 0.01165, 0.6095, 0.9949, 0.4714, 0.9949, 0.4714, 0.01165, 0.8047, 0.9949, 0.8047, 0.01165, 1.0, 0.01165, 1.0, 0.9949, 0.8047, 0.005132, 0.8047, 0.9883, 0.6667, 0.9883, 0.6667, 0.005132, 0.6667, 0.005132, 0.6667, 0.9883, 0.4714, 0.9883, 0.4714, 0.005132, 1.788e-07, 0.9949, 0.0, 0.01165, 0.1381, 0.01165, 0.1381, 0.9949, 0.1381, 0.9949, 0.1381, 0.01165, 0.3333, 0.01165, 0.3333, 0.9949, 0.3333, 0.9949, 0.3333, 0.01165, 0.4714, 0.01165, 0.4714, 0.9949, 0.8047, 0.01165, 0.8047, 0.9949, 0.6095, 0.9949, 0.6095, 0.01165, 0.6095, 0.01165, 0.6095, 0.9949, 0.4714, 0.9949, 0.4714, 0.01165, 0.8047, 0.9949, 0.8047, 0.01165, 1.0, 0.01165, 1.0, 0.9949, 0.8047, 0.005132, 0.8047, 0.9883, 0.6667, 0.9883, 0.6667, 0.005132, 0.6667, 0.005132, 0.6667, 0.9883, 0.4714, 0.9883, 0.4714, 0.005132, 1.788e-07, 0.9949, 0.0, 0.01165, 0.1381, 0.01165, 0.1381, 0.9949, 0.1381, 0.9949, 0.1381, 0.01165, 0.3333, 0.01165, 0.3333, 0.9949, 0.3333, 0.9949, 0.3333, 0.01165, 0.4714, 0.01165, 0.4714, 0.9949, 0.8047, 0.01165, 0.8047, 0.9949, 0.6095, 0.9949, 0.6095, 0.01165, 0.6095, 0.01165, 0.6095, 0.9949, 0.4714, 0.9949, 0.4714, 0.01165, 0.8047, 0.9949, 0.8047, 0.01165, 1.0, 0.01165, 1.0, 0.9949, 0.8047, 0.005132, 0.8047, 0.9883, 0.6667, 0.9883, 0.6667, 0.005132, 0.6667, 0.005132, 0.6667, 0.9883, 0.4714, 0.9883, 0.4714, 0.005132, 1.788e-07, 0.9949, 0.0, 0.01165, 0.1381, 0.01165, 0.1381, 0.9949, 0.1381, 0.9949, 0.1381, 0.01165, 0.3333, 0.01165, 0.3333, 0.9949, 0.3333, 0.9949, 0.3333, 0.01165, 0.4714, 0.01165, 0.4714, 0.9949, 0.8047, 0.01165, 0.8047, 0.9949, 0.6095, 0.9949, 0.6095, 0.01165, 0.6095, 0.01165, 0.6095, 0.9949, 0.4714, 0.9949, 0.4714, 0.01165, 0.8047, 0.9949, 0.8047, 0.01165, 1.0, 0.01165, 1.0, 0.9949, 0.8047, 0.005132, 0.8047, 0.9883, 0.6667, 0.9883, 0.6667, 0.005132, 0.6667, 0.005132, 0.6667, 0.9883, 0.4714, 0.9883, 0.4714, 0.005132, 1.788e-07, 0.9949, 0.0, 0.01165, 0.1381, 0.01165, 0.1381, 0.9949, 0.1381, 0.9949, 0.1381, 0.01165, 0.3333, 0.01165, 0.3333, 0.9949, 0.3333, 0.9949, 0.3333, 0.01165, 0.4714, 0.01165, 0.4714, 0.9949, 0.8047, 0.01165, 0.8047, 0.9949, 0.6095, 0.9949, 0.6095, 0.01165, 0.6095, 0.01165, 0.6095, 0.9949, 0.4714, 0.9949, 0.4714, 0.01165, 0.8047, 0.9949, 0.8047, 0.01165, 1.0, 0.01165, 1.0, 0.9949, 0.8047, 0.005132, 0.8047, 0.9883, 0.6667, 0.9883, 0.6667, 0.005132, 0.6667, 0.005132, 0.6667, 0.9883, 0.4714, 0.9883, 0.4714, 0.005132, 1.788e-07, 0.9949, 0.0, 0.01165, 0.1381, 0.01165, 0.1381, 0.9949, 0.1381, 0.9949, 0.1381, 0.01165, 0.3333, 0.01165, 0.3333, 0.9949, 0.3333, 0.9949, 0.3333, 0.01165, 0.4714, 0.01165, 0.4714, 0.9949, 0.8047, 0.01165, 0.8047, 0.9949, 0.6095, 0.9949, 0.6095, 0.01165, 0.6095, 0.01165, 0.6095, 0.9949, 0.4714, 0.9949, 0.4714, 0.01165, 0.8047, 0.9949, 0.8047, 0.01165, 1.0, 0.01165, 1.0, 0.9949, 0.8047, 0.005132, 0.8047, 0.9883, 0.6667, 0.9883, 0.6667, 0.005132, 0.6667, 0.005132, 0.6667, 0.9883, 0.4714, 0.9883, 0.4714, 0.005132, 1.788e-07, 0.9949, 0.0, 0.01165, 0.1381, 0.01165, 0.1381, 0.9949, 0.1381, 0.9949, 0.1381, 0.01165, 0.3333, 0.01165, 0.3333, 0.9949])
me_cylinder_004.materials.append(mat_pipe)
me_cylinder_004.use_remesh_preserve_volume = False
me_cylinder_004.use_remesh_preserve_attributes = False
me_cylinder_004.use_mirror_vertex_groups = False
me_cylinder_004.update()
me_cylinder_001 = bpy.data.meshes.new('Cylinder.001')
me_cylinder_001.from_pydata([(0.0, 0.1, -0.1), (0.0, 0.1, 0.1), (0.07071, 0.07071, -0.1), (0.07071, 0.07071, 0.1), (0.1, -4.371e-09, -0.1), (0.1, -4.371e-09, 0.1), (0.07071, -0.07071, -0.1), (0.07071, -0.07071, 0.1), (-8.742e-09, -0.1, -0.1), (-8.742e-09, -0.1, 0.1), (-0.07071, -0.07071, -0.1), (-0.07071, -0.07071, 0.1), (-0.1, 1.192e-09, -0.1), (-0.1, 1.192e-09, 0.1), (-0.07071, 0.07071, -0.1), (-0.07071, 0.07071, 0.1), (0.0, 0.1, 0.3), (0.07071, 0.07071, 0.3), (0.1, -4.371e-09, 0.3), (0.07071, -0.07071, 0.3), (-8.742e-09, -0.1, 0.3), (-0.07071, -0.07071, 0.3), (-0.1, 1.192e-09, 0.3), (-0.07071, 0.07071, 0.3), (0.0, 0.1, 0.5), (0.07071, 0.07071, 0.5), (0.1, -4.371e-09, 0.5), (0.07071, -0.07071, 0.5), (-8.742e-09, -0.1, 0.5), (-0.07071, -0.07071, 0.5), (-0.1, 1.192e-09, 0.5), (-0.07071, 0.07071, 0.5), (0.0, 0.1, 0.7), (0.07071, 0.07071, 0.7), (0.1, -4.371e-09, 0.7), (0.07071, -0.07071, 0.7), (-8.742e-09, -0.1, 0.7), (-0.07071, -0.07071, 0.7), (-0.1, 1.192e-09, 0.7), (-0.07071, 0.07071, 0.7), (0.0, 0.1, 0.9), (0.07071, 0.07071, 0.9), (0.1, -4.371e-09, 0.9), (0.07071, -0.07071, 0.9), (-8.742e-09, -0.1, 0.9), (-0.07071, -0.07071, 0.9), (-0.1, 1.192e-09, 0.9), (-0.07071, 0.07071, 0.9), (0.0, 0.1, 1.1), (0.07071, 0.07071, 1.1), (0.1, -4.371e-09, 1.1), (0.07071, -0.07071, 1.1), (-8.742e-09, -0.1, 1.1), (-0.07071, -0.07071, 1.1), (-0.1, 1.192e-09, 1.1), (-0.07071, 0.07071, 1.1), (0.0, 0.1, 1.3), (0.07071, 0.07071, 1.3), (0.1, -4.371e-09, 1.3), (0.07071, -0.07071, 1.3), (-8.742e-09, -0.1, 1.3), (-0.07071, -0.07071, 1.3), (-0.1, 1.192e-09, 1.3), (-0.07071, 0.07071, 1.3), (0.0, 0.1, 1.5), (0.07071, 0.07071, 1.5), (0.1, -4.371e-09, 1.5), (0.07071, -0.07071, 1.5), (-8.742e-09, -0.1, 1.5), (-0.07071, -0.07071, 1.5), (-0.1, 1.192e-09, 1.5), (-0.07071, 0.07071, 1.5), (0.0, 0.1, 1.7), (0.07071, 0.07071, 1.7), (0.1, -4.371e-09, 1.7), (0.07071, -0.07071, 1.7), (-8.742e-09, -0.1, 1.7), (-0.07071, -0.07071, 1.7), (-0.1, 1.192e-09, 1.7), (-0.07071, 0.07071, 1.7), (0.0, 0.1, 1.9), (0.07071, 0.07071, 1.9), (0.1, -4.371e-09, 1.9), (0.07071, -0.07071, 1.9), (-8.742e-09, -0.1, 1.9), (-0.07071, -0.07071, 1.9), (-0.1, 1.192e-09, 1.9), (-0.07071, 0.07071, 1.9), (0.0, 0.1, 2.1), (0.07071, 0.07071, 2.1), (0.1, -4.371e-09, 2.1), (0.07071, -0.07071, 2.1), (-8.742e-09, -0.1, 2.1), (-0.07071, -0.07071, 2.1), (-0.1, 1.192e-09, 2.1), (-0.07071, 0.07071, 2.1), (0.0, 0.1, 2.3), (0.07071, 0.07071, 2.3), (0.1, -4.371e-09, 2.3), (0.07071, -0.07071, 2.3), (-8.742e-09, -0.1, 2.3), (-0.07071, -0.07071, 2.3), (-0.1, 1.192e-09, 2.3), (-0.07071, 0.07071, 2.3), (0.0, 0.1, 2.5), (0.07071, 0.07071, 2.5), (0.1, -4.371e-09, 2.5), (0.07071, -0.07071, 2.5), (-8.742e-09, -0.1, 2.5), (-0.07071, -0.07071, 2.5), (-0.1, 1.192e-09, 2.5), (-0.07071, 0.07071, 2.5)], [], [(0, 1, 3, 2), (2, 3, 5, 4), (4, 5, 7, 6), (6, 7, 9, 8), (8, 9, 11, 10), (10, 11, 13, 12), (12, 13, 15, 14), (14, 15, 1, 0), (1, 16, 17, 3), (3, 17, 18, 5), (5, 18, 19, 7), (7, 19, 20, 9), (9, 20, 21, 11), (11, 21, 22, 13), (13, 22, 23, 15), (15, 23, 16, 1), (16, 24, 25, 17), (17, 25, 26, 18), (18, 26, 27, 19), (19, 27, 28, 20), (20, 28, 29, 21), (21, 29, 30, 22), (22, 30, 31, 23), (23, 31, 24, 16), (24, 32, 33, 25), (25, 33, 34, 26), (26, 34, 35, 27), (27, 35, 36, 28), (28, 36, 37, 29), (29, 37, 38, 30), (30, 38, 39, 31), (31, 39, 32, 24), (32, 40, 41, 33), (33, 41, 42, 34), (34, 42, 43, 35), (35, 43, 44, 36), (36, 44, 45, 37), (37, 45, 46, 38), (38, 46, 47, 39), (39, 47, 40, 32), (40, 48, 49, 41), (41, 49, 50, 42), (42, 50, 51, 43), (43, 51, 52, 44), (44, 52, 53, 45), (45, 53, 54, 46), (46, 54, 55, 47), (47, 55, 48, 40), (48, 56, 57, 49), (49, 57, 58, 50), (50, 58, 59, 51), (51, 59, 60, 52), (52, 60, 61, 53), (53, 61, 62, 54), (54, 62, 63, 55), (55, 63, 56, 48), (56, 64, 65, 57), (57, 65, 66, 58), (58, 66, 67, 59), (59, 67, 68, 60), (60, 68, 69, 61), (61, 69, 70, 62), (62, 70, 71, 63), (63, 71, 64, 56), (64, 72, 73, 65), (65, 73, 74, 66), (66, 74, 75, 67), (67, 75, 76, 68), (68, 76, 77, 69), (69, 77, 78, 70), (70, 78, 79, 71), (71, 79, 72, 64), (72, 80, 81, 73), (73, 81, 82, 74), (74, 82, 83, 75), (75, 83, 84, 76), (76, 84, 85, 77), (77, 85, 86, 78), (78, 86, 87, 79), (79, 87, 80, 72), (80, 88, 89, 81), (81, 89, 90, 82), (82, 90, 91, 83), (83, 91, 92, 84), (84, 92, 93, 85), (85, 93, 94, 86), (86, 94, 95, 87), (87, 95, 88, 80), (88, 96, 97, 89), (89, 97, 98, 90), (90, 98, 99, 91), (91, 99, 100, 92), (92, 100, 101, 93), (93, 101, 102, 94), (94, 102, 103, 95), (95, 103, 96, 88), (96, 104, 105, 97), (97, 105, 106, 98), (98, 106, 107, 99), (99, 107, 108, 100), (100, 108, 109, 101), (101, 109, 110, 102), (102, 110, 111, 103), (103, 111, 104, 96)])
me_cylinder_001.polygons.foreach_set('use_smooth', [True] * 104)
_uv = me_cylinder_001.uv_layers.new(name='UVMap')
_uv.uv.foreach_set('vector', [0.3333, 1.0, 0.3333, 0.001711, 0.4714, 0.001711, 0.4714, 1.0, 0.8047, 0.001711, 0.8047, 1.0, 0.6095, 1.0, 0.6095, 0.001711, 0.6095, 0.001711, 0.6095, 1.0, 0.4714, 1.0, 0.4714, 0.001711, 0.8047, 1.0, 0.8047, 0.001711, 1.0, 0.001711, 1.0, 1.0, 0.8047, 0.001048, 0.8047, 0.9997, 0.6667, 0.9997, 0.6667, 0.001048, 0.6667, 0.001048, 0.6667, 0.9997, 0.4714, 0.9997, 0.4714, 0.001048, 1.788e-07, 1.0, 0.0, 0.001712, 0.1381, 0.001711, 0.1381, 1.0, 0.1381, 1.0, 0.1381, 0.001711, 0.3333, 0.001711, 0.3333, 1.0, 0.3333, 1.0, 0.3333, 0.001711, 0.4714, 0.001711, 0.4714, 1.0, 0.8047, 0.001711, 0.8047, 1.0, 0.6095, 1.0, 0.6095, 0.001711, 0.6095, 0.001711, 0.6095, 1.0, 0.4714, 1.0, 0.4714, 0.001711, 0.8047, 1.0, 0.8047, 0.001711, 1.0, 0.001711, 1.0, 1.0, 0.8047, 0.001048, 0.8047, 0.9997, 0.6667, 0.9997, 0.6667, 0.001048, 0.6667, 0.001048, 0.6667, 0.9997, 0.4714, 0.9997, 0.4714, 0.001048, 1.788e-07, 1.0, 0.0, 0.001712, 0.1381, 0.001711, 0.1381, 1.0, 0.1381, 1.0, 0.1381, 0.001711, 0.3333, 0.001711, 0.3333, 1.0, 0.3333, 1.0, 0.3333, 0.001711, 0.4714, 0.001711, 0.4714, 1.0, 0.8047, 0.001711, 0.8047, 1.0, 0.6095, 1.0, 0.6095, 0.001711, 0.6095, 0.001711, 0.6095, 1.0, 0.4714, 1.0, 0.4714, 0.001711, 0.8047, 1.0, 0.8047, 0.001711, 1.0, 0.001711, 1.0, 1.0, 0.8047, 0.001048, 0.8047, 0.9997, 0.6667, 0.9997, 0.6667, 0.001048, 0.6667, 0.001048, 0.6667, 0.9997, 0.4714, 0.9997, 0.4714, 0.001048, 1.788e-07, 1.0, 0.0, 0.001712, 0.1381, 0.001711, 0.1381, 1.0, 0.1381, 1.0, 0.1381, 0.001711, 0.3333, 0.001711, 0.3333, 1.0, 0.3333, 1.0, 0.3333, 0.001711, 0.4714, 0.001711, 0.4714, 1.0, 0.8047, 0.001711, 0.8047, 1.0, 0.6095, 1.0, 0.6095, 0.001711, 0.6095, 0.001711, 0.6095, 1.0, 0.4714, 1.0, 0.4714, 0.001711, 0.8047, 1.0, 0.8047, 0.001711, 1.0, 0.001711, 1.0, 1.0, 0.8047, 0.001048, 0.8047, 0.9997, 0.6667, 0.9997, 0.6667, 0.001048, 0.6667, 0.001048, 0.6667, 0.9997, 0.4714, 0.9997, 0.4714, 0.001048, 1.788e-07, 1.0, 0.0, 0.001712, 0.1381, 0.001711, 0.1381, 1.0, 0.1381, 1.0, 0.1381, 0.001711, 0.3333, 0.001711, 0.3333, 1.0, 0.3333, 1.0, 0.3333, 0.001711, 0.4714, 0.001711, 0.4714, 1.0, 0.8047, 0.001711, 0.8047, 1.0, 0.6095, 1.0, 0.6095, 0.001711, 0.6095, 0.001711, 0.6095, 1.0, 0.4714, 1.0, 0.4714, 0.001711, 0.8047, 1.0, 0.8047, 0.001711, 1.0, 0.001711, 1.0, 1.0, 0.8047, 0.001048, 0.8047, 0.9997, 0.6667, 0.9997, 0.6667, 0.001048, 0.6667, 0.001048, 0.6667, 0.9997, 0.4714, 0.9997, 0.4714, 0.001048, 1.788e-07, 1.0, 0.0, 0.001712, 0.1381, 0.001711, 0.1381, 1.0, 0.1381, 1.0, 0.1381, 0.001711, 0.3333, 0.001711, 0.3333, 1.0, 0.3333, 1.0, 0.3333, 0.001711, 0.4714, 0.001711, 0.4714, 1.0, 0.8047, 0.001711, 0.8047, 1.0, 0.6095, 1.0, 0.6095, 0.001711, 0.6095, 0.001711, 0.6095, 1.0, 0.4714, 1.0, 0.4714, 0.001711, 0.8047, 1.0, 0.8047, 0.001711, 1.0, 0.001711, 1.0, 1.0, 0.8047, 0.001048, 0.8047, 0.9997, 0.6667, 0.9997, 0.6667, 0.001048, 0.6667, 0.001048, 0.6667, 0.9997, 0.4714, 0.9997, 0.4714, 0.001048, 1.788e-07, 1.0, 0.0, 0.001712, 0.1381, 0.001711, 0.1381, 1.0, 0.1381, 1.0, 0.1381, 0.001711, 0.3333, 0.001711, 0.3333, 1.0, 0.3333, 1.0, 0.3333, 0.001711, 0.4714, 0.001711, 0.4714, 1.0, 0.8047, 0.001711, 0.8047, 1.0, 0.6095, 1.0, 0.6095, 0.001711, 0.6095, 0.001711, 0.6095, 1.0, 0.4714, 1.0, 0.4714, 0.001711, 0.8047, 1.0, 0.8047, 0.001711, 1.0, 0.001711, 1.0, 1.0, 0.8047, 0.001048, 0.8047, 0.9997, 0.6667, 0.9997, 0.6667, 0.001048, 0.6667, 0.001048, 0.6667, 0.9997, 0.4714, 0.9997, 0.4714, 0.001048, 1.788e-07, 1.0, 0.0, 0.001712, 0.1381, 0.001711, 0.1381, 1.0, 0.1381, 1.0, 0.1381, 0.001711, 0.3333, 0.001711, 0.3333, 1.0, 0.3333, 1.0, 0.3333, 0.001711, 0.4714, 0.001711, 0.4714, 1.0, 0.8047, 0.001711, 0.8047, 1.0, 0.6095, 1.0, 0.6095, 0.001711, 0.6095, 0.001711, 0.6095, 1.0, 0.4714, 1.0, 0.4714, 0.001711, 0.8047, 1.0, 0.8047, 0.001711, 1.0, 0.001711, 1.0, 1.0, 0.8047, 0.001048, 0.8047, 0.9997, 0.6667, 0.9997, 0.6667, 0.001048, 0.6667, 0.001048, 0.6667, 0.9997, 0.4714, 0.9997, 0.4714, 0.001048, 1.788e-07, 1.0, 0.0, 0.001712, 0.1381, 0.001711, 0.1381, 1.0, 0.1381, 1.0, 0.1381, 0.001711, 0.3333, 0.001711, 0.3333, 1.0, 0.3333, 1.0, 0.3333, 0.001711, 0.4714, 0.001711, 0.4714, 1.0, 0.8047, 0.001711, 0.8047, 1.0, 0.6095, 1.0, 0.6095, 0.001711, 0.6095, 0.001711, 0.6095, 1.0, 0.4714, 1.0, 0.4714, 0.001711, 0.8047, 1.0, 0.8047, 0.001711, 1.0, 0.001711, 1.0, 1.0, 0.8047, 0.001048, 0.8047, 0.9997, 0.6667, 0.9997, 0.6667, 0.001048, 0.6667, 0.001048, 0.6667, 0.9997, 0.4714, 0.9997, 0.4714, 0.001048, 1.788e-07, 1.0, 0.0, 0.001712, 0.1381, 0.001711, 0.1381, 1.0, 0.1381, 1.0, 0.1381, 0.001711, 0.3333, 0.001711, 0.3333, 1.0, 0.3333, 1.0, 0.3333, 0.001711, 0.4714, 0.001711, 0.4714, 1.0, 0.8047, 0.001711, 0.8047, 1.0, 0.6095, 1.0, 0.6095, 0.001711, 0.6095, 0.001711, 0.6095, 1.0, 0.4714, 1.0, 0.4714, 0.001711, 0.8047, 1.0, 0.8047, 0.001711, 1.0, 0.001711, 1.0, 1.0, 0.8047, 0.001048, 0.8047, 0.9997, 0.6667, 0.9997, 0.6667, 0.001048, 0.6667, 0.001048, 0.6667, 0.9997, 0.4714, 0.9997, 0.4714, 0.001048, 1.788e-07, 1.0, 0.0, 0.001712, 0.1381, 0.001711, 0.1381, 1.0, 0.1381, 1.0, 0.1381, 0.001711, 0.3333, 0.001711, 0.3333, 1.0, 0.3333, 1.0, 0.3333, 0.001711, 0.4714, 0.001711, 0.4714, 1.0, 0.8047, 0.001711, 0.8047, 1.0, 0.6095, 1.0, 0.6095, 0.001711, 0.6095, 0.001711, 0.6095, 1.0, 0.4714, 1.0, 0.4714, 0.001711, 0.8047, 1.0, 0.8047, 0.001711, 1.0, 0.001711, 1.0, 1.0, 0.8047, 0.001048, 0.8047, 0.9997, 0.6667, 0.9997, 0.6667, 0.001048, 0.6667, 0.001048, 0.6667, 0.9997, 0.4714, 0.9997, 0.4714, 0.001048, 1.788e-07, 1.0, 0.0, 0.001712, 0.1381, 0.001711, 0.1381, 1.0, 0.1381, 1.0, 0.1381, 0.001711, 0.3333, 0.001711, 0.3333, 1.0, 0.3333, 1.0, 0.3333, 0.001711, 0.4714, 0.001711, 0.4714, 1.0, 0.8047, 0.001711, 0.8047, 1.0, 0.6095, 1.0, 0.6095, 0.001711, 0.6095, 0.001711, 0.6095, 1.0, 0.4714, 1.0, 0.4714, 0.001711, 0.8047, 1.0, 0.8047, 0.001711, 1.0, 0.001711, 1.0, 1.0, 0.8047, 0.001048, 0.8047, 0.9997, 0.6667, 0.9997, 0.6667, 0.001048, 0.6667, 0.001048, 0.6667, 0.9997, 0.4714, 0.9997, 0.4714, 0.001048, 1.788e-07, 1.0, 0.0, 0.001712, 0.1381, 0.001711, 0.1381, 1.0, 0.1381, 1.0, 0.1381, 0.001711, 0.3333, 0.001711, 0.3333, 1.0, 0.3333, 1.0, 0.3333, 0.001711, 0.4714, 0.001711, 0.4714, 1.0, 0.8047, 0.001711, 0.8047, 1.0, 0.6095, 1.0, 0.6095, 0.001711, 0.6095, 0.001711, 0.6095, 1.0, 0.4714, 1.0, 0.4714, 0.001711, 0.8047, 1.0, 0.8047, 0.001711, 1.0, 0.001711, 1.0, 1.0, 0.8047, 0.001048, 0.8047, 0.9997, 0.6667, 0.9997, 0.6667, 0.001048, 0.6667, 0.001048, 0.6667, 0.9997, 0.4714, 0.9997, 0.4714, 0.001048, 1.788e-07, 1.0, 0.0, 0.001712, 0.1381, 0.001711, 0.1381, 1.0, 0.1381, 1.0, 0.1381, 0.001711, 0.3333, 0.001711, 0.3333, 1.0])
me_cylinder_001.materials.append(mat_pipe)
me_cylinder_001.use_remesh_preserve_volume = False
me_cylinder_001.use_remesh_preserve_attributes = False
me_cylinder_001.use_mirror_vertex_groups = False
me_cylinder_001.update()
me_sphere_002 = bpy.data.meshes.new('Sphere.002')
me_sphere_002.from_pydata([(-0.3536, -0.08571, 0.3536), (-0.5, -0.08571, -2.186e-08), (-0.3536, -0.08571, -0.3536), (3.449e-08, -0.08571, -0.5), (-0.25, 0.03929, 0.3536), (-0.3536, 0.09106, -2.186e-08), (-0.25, 0.03929, -0.3536), (3.338e-08, 0.09106, 0.3536), (1.848e-08, 0.1643, -2.186e-08), (3.338e-08, 0.09106, -0.3536), (0.25, 0.03929, 0.3536), (0.3536, 0.09106, -2.186e-08), (0.25, 0.03929, -0.3536), (0.3536, -0.08571, 0.3536), (0.5, -0.08571, -2.186e-08), (0.3536, -0.08571, -0.3536), (3.581e-09, -0.08571, 0.5), (-5.2e-17, 0.2847, 0.08161), (-9.313e-10, -0.7202, 0.06914), (0.05051, 0.2821, 0.05243), (0.07143, 0.276, -0.01801), (0.05051, 0.2698, -0.08845), (-6.244e-09, 0.2672, -0.1176), (-0.05051, 0.2698, -0.08845), (-0.07143, 0.276, -0.01801), (-0.05051, 0.2821, 0.05243), (-2.156e-09, 0.332, -0.8248), (-2.156e-09, 0.4192, 0.1714), (0.05051, 0.3028, -0.8223), (0.05051, 0.39, 0.1739), (0.07143, 0.2324, -0.8161), (0.07143, 0.3195, 0.1801), (0.05051, 0.1619, -0.8099), (0.05051, 0.2491, 0.1862), (-8.4e-09, 0.1328, -0.8074), (-8.4e-09, 0.2199, 0.1888), (-0.05051, 0.1619, -0.8099), (-0.05051, 0.2491, 0.1862), (-0.07143, 0.2324, -0.8161), (-0.07143, 0.3195, 0.1801), (-0.05051, 0.3028, -0.8223), (-0.05051, 0.39, 0.1739), (-2.597e-09, 0.3793, 0.2749), (0.0303, 0.3618, 0.2764), (0.04286, 0.3195, 0.2801), (0.0303, 0.2773, 0.2838), (-6.344e-09, 0.2598, 0.2853), (-0.0303, 0.2773, 0.2838), (-0.04286, 0.3195, 0.2801), (-0.0303, 0.3618, 0.2764), (-4.889e-09, 0.3195, 0.2974)], [], [(2, 1, 5, 6), (1, 0, 4, 5), (6, 5, 8, 9), (5, 4, 7, 8), (9, 8, 11, 12), (8, 7, 10, 11), (12, 11, 14, 15), (11, 10, 13, 14), (3, 2, 6), (0, 16, 4), (3, 6, 9), (4, 16, 7), (3, 9, 12), (7, 16, 10), (3, 12, 15), (10, 16, 13), (17, 18, 19), (19, 18, 20), (20, 18, 21), (21, 18, 22), (22, 18, 23), (23, 18, 24), (24, 18, 25), (25, 18, 17), (26, 27, 29, 28), (28, 29, 31, 30), (30, 31, 33, 32), (32, 33, 35, 34), (34, 35, 37, 36), (36, 37, 39, 38), (38, 39, 41, 40), (40, 41, 27, 26), (27, 41, 49, 42), (41, 39, 48, 49), (39, 37, 47, 48), (37, 35, 46, 47), (35, 33, 45, 46), (33, 31, 44, 45), (31, 29, 43, 44), (29, 27, 42, 43), (42, 49, 50), (49, 48, 50), (48, 47, 50), (47, 46, 50), (46, 45, 50), (45, 44, 50), (44, 43, 50), (43, 42, 50)])
me_sphere_002.polygons.foreach_set('use_smooth', [True] * 48)
_uv = me_sphere_002.uv_layers.new(name='UVMap')
_uv.uv.foreach_set('vector', [0.8453, 0.5958, 0.7937, 0.5461, 0.8296, 0.5309, 0.8659, 0.5747, 0.7937, 0.5461, 0.7937, 0.4745, 0.8232, 0.4744, 0.8296, 0.5309, 0.8659, 0.5747, 0.8296, 0.5309, 0.8796, 0.5096, 0.9004, 0.5585, 0.8296, 0.5309, 0.8232, 0.4744, 0.8588, 0.4607, 0.8796, 0.5096, 0.9004, 0.5585, 0.8796, 0.5096, 0.9297, 0.4883, 0.936, 0.5448, 0.8796, 0.5096, 0.8588, 0.4607, 0.8933, 0.4445, 0.9297, 0.4883, 0.936, 0.5448, 0.9297, 0.4883, 0.9655, 0.4731, 0.9655, 0.5447, 0.9297, 0.4883, 0.8933, 0.4445, 0.9139, 0.4234, 0.9655, 0.4731, 0.9165, 0.5963, 0.8453, 0.5958, 0.8659, 0.5747, 0.7937, 0.4745, 0.8427, 0.4229, 0.8232, 0.4744, 0.9165, 0.5963, 0.8659, 0.5747, 0.9004, 0.5585, 0.8232, 0.4744, 0.8427, 0.4229, 0.8588, 0.4607, 0.9165, 0.5963, 0.9004, 0.5585, 0.936, 0.5448, 0.8588, 0.4607, 0.8427, 0.4229, 0.8933, 0.4445, 0.9165, 0.5963, 0.936, 0.5448, 0.9655, 0.5447, 0.8933, 0.4445, 0.8427, 0.4229, 0.9139, 0.4234, 0.5832, 0.5125, 0.5657, 0.5441, 0.559, 0.5089, 0.559, 0.5089, 0.5657, 0.5441, 0.5346, 0.5269, 0.5346, 0.5269, 0.5657, 0.5441, 0.5323, 0.5571, 0.5323, 0.5571, 0.5657, 0.5441, 0.5481, 0.5757, 0.5481, 0.5757, 0.5657, 0.5441, 0.5723, 0.5793, 0.5723, 0.5793, 0.5657, 0.5441, 0.5967, 0.5613, 0.5967, 0.5613, 0.5657, 0.5441, 0.599, 0.5311, 0.599, 0.5311, 0.5657, 0.5441, 0.5832, 0.5125, 0.475, 0.6436, 0.5882, 0.6705, 0.5803, 0.6428, 0.4718, 0.6859, 0.4718, 0.6859, 0.5803, 0.6428, 0.5414, 0.6201, 0.5156, 0.7305, 0.5156, 0.7305, 0.5414, 0.6201, 0.5018, 0.6415, 0.5772, 0.7257, 0.5772, 0.7257, 0.5018, 0.6415, 0.4922, 0.6689, 0.607, 0.696, 0.607, 0.696, 0.4922, 0.6689, 0.5002, 0.6972, 0.6105, 0.6533, 0.6105, 0.6533, 0.5002, 0.6972, 0.5391, 0.719, 0.5649, 0.6095, 0.5649, 0.6095, 0.5391, 0.719, 0.5784, 0.6973, 0.5036, 0.6136, 0.5036, 0.6136, 0.5784, 0.6973, 0.5882, 0.6705, 0.475, 0.6436, 0.5882, 0.6705, 0.5784, 0.6973, 0.5468, 0.6773, 0.5512, 0.6699, 0.5784, 0.6973, 0.5391, 0.719, 0.5364, 0.6798, 0.5468, 0.6773, 0.5391, 0.719, 0.5002, 0.6972, 0.5281, 0.6754, 0.5364, 0.6798, 0.5002, 0.6972, 0.4922, 0.6689, 0.5247, 0.6694, 0.5281, 0.6754, 0.4922, 0.6689, 0.5018, 0.6415, 0.5283, 0.6635, 0.5247, 0.6694, 0.5018, 0.6415, 0.5414, 0.6201, 0.5368, 0.6595, 0.5283, 0.6635, 0.5414, 0.6201, 0.5803, 0.6428, 0.547, 0.6622, 0.5368, 0.6595, 0.5803, 0.6428, 0.5882, 0.6705, 0.5512, 0.6699, 0.547, 0.6622, 0.5512, 0.6699, 0.5468, 0.6773, 0.5368, 0.6696, 0.5468, 0.6773, 0.5364, 0.6798, 0.5368, 0.6696, 0.5364, 0.6798, 0.5281, 0.6754, 0.5368, 0.6696, 0.5281, 0.6754, 0.5247, 0.6694, 0.5368, 0.6696, 0.5247, 0.6694, 0.5283, 0.6635, 0.5368, 0.6696, 0.5283, 0.6635, 0.5368, 0.6595, 0.5368, 0.6696, 0.5368, 0.6595, 0.547, 0.6622, 0.5368, 0.6696, 0.547, 0.6622, 0.5512, 0.6699, 0.5368, 0.6696])
me_sphere_002.materials.append(mat_plate)
me_sphere_002.use_remesh_preserve_volume = False
me_sphere_002.use_remesh_preserve_attributes = False
me_sphere_002.use_mirror_vertex_groups = False
me_sphere_002.update()
me_cylinder_003 = bpy.data.meshes.new('Cylinder.003')
me_cylinder_003.from_pydata([(0.0, 0.2, -0.5), (0.0, 0.2, 0.5), (0.1414, 0.1414, -0.5), (-0.2404, 0.2404, -1.5), (0.2, -8.742e-09, -0.5), (-0.34, 1.412e-07, -1.5), (0.1414, -0.1414, -0.5), (-0.2404, -0.2404, -1.5), (-1.748e-08, -0.2, -0.5), (-9.364e-07, -0.34, -1.5), (-0.1414, -0.1414, -0.5), (-0.1414, -0.1414, 0.5), (-0.2, 2.385e-09, -0.5), (-0.2, 2.385e-09, 0.5), (-0.1414, 0.1414, -0.5), (-0.1414, 0.1414, 0.5), (0.2404, -0.2404, -1.5), (-0.1667, 5.067e-07, 0.03333), (-1.644e-06, 0.136, -2.3), (0.2, 5.464e-09, 0.5), (0.09616, 0.09617, -2.3), (0.136, 2.361e-07, -2.3), (0.09616, -0.09617, -2.3), (0.34, 1.223e-07, -1.5), (0.2404, 0.2404, -1.5), (0.1414, 0.1414, 0.5), (-0.1414, 0.1, 0.6), (1.249e-07, 0.1414, 0.6414), (0.1414, 0.1, 0.6), (-0.1414, -1.608e-08, 0.6414), (1.782e-07, -1.65e-08, 0.7), (0.1414, -1.608e-08, 0.6414), (-0.1414, -0.1, 0.6), (1.249e-07, -0.1414, 0.6414), (0.1414, -0.1, 0.6), (-9.067e-07, 0.34, -1.5), (-3.8e-09, -0.2, 0.5), (0.1414, -0.1414, 0.5), (-1.656e-06, -0.136, -2.3), (-0.09617, -0.09617, -2.3), (-0.136, 2.436e-07, -2.3), (-0.3667, -1.192e-07, 1.033), (-0.09617, 0.09617, -2.3), (-0.06667, 4.352e-07, 0.6333), (1.08e-07, 0.1667, 0.03333), (6.543e-07, 0.3667, 1.033), (5.991e-07, 0.06667, 0.6333), (0.1667, -5.837e-07, 0.03333), (0.3667, -4.823e-07, 1.033), (0.06667, -5.454e-07, 0.6333), (-1.196e-06, -0.1667, 0.03333), (-1.779e-07, -0.3667, 1.033), (-4.668e-07, -0.06667, 0.6333), (-0.1667, 9.332e-07, 0.03333), (-0.3667, 8.191e-07, 1.033), (-0.06667, 6.058e-07, 0.6333)], [], [(16, 9, 38, 22), (23, 16, 22, 21), (24, 23, 21, 20), (35, 24, 20, 18), (0, 2, 24, 35), (10, 11, 13, 12), (12, 13, 15, 14), (14, 15, 1, 0), (3, 35, 18, 42), (5, 3, 42, 40), (2, 4, 23, 24), (4, 6, 16, 23), (28, 27, 30, 31), (27, 26, 29, 30), (31, 30, 33, 34), (30, 29, 32, 33), (34, 33, 36, 37), (6, 8, 9, 16), (7, 5, 40, 39), (9, 7, 39, 38), (43, 17, 41), (39, 40, 42, 18, 20, 21, 22, 38), (32, 13, 11), (29, 13, 32), (26, 13, 29), (15, 13, 26), (33, 32, 11, 36), (1, 15, 26, 27), (19, 25, 28), (8, 10, 7, 9), (19, 28, 31), (10, 12, 5, 7), (19, 31, 34), (12, 14, 3, 5), (19, 34, 37), (14, 0, 35, 3), (25, 1, 27, 28), (8, 36, 11, 10), (6, 37, 36, 8), (4, 19, 37, 6), (2, 25, 19, 4), (0, 1, 25, 2), (46, 44, 45), (49, 47, 48), (52, 50, 51), (55, 53, 54)])
me_cylinder_003.polygons.foreach_set('use_smooth', [True] * 46)
_uv = me_cylinder_003.uv_layers.new(name='UVMap')
_uv.uv.foreach_set('vector', [0.3567, 0.1807, 0.6177, 0.1807, 0.6177, 0.4417, 0.3567, 0.4417, 0.3567, 0.1807, 0.6177, 0.1807, 0.6177, 0.4417, 0.3567, 0.4417, 0.3567, 0.1807, 0.6177, 0.1807, 0.6177, 0.4417, 0.3567, 0.4417, 0.3567, 0.1807, 0.6177, 0.1807, 0.6177, 0.4417, 0.3567, 0.4417, 0.3567, 0.1807, 0.6177, 0.1807, 0.6177, 0.4417, 0.3567, 0.4417, 0.3567, 0.1807, 0.6177, 0.1807, 0.6177, 0.4417, 0.3567, 0.4417, 0.3567, 0.1807, 0.6177, 0.1807, 0.6177, 0.4417, 0.3567, 0.4417, 0.3567, 0.1807, 0.6177, 0.1807, 0.6177, 0.4417, 0.3567, 0.4417, 0.3567, 0.1807, 0.6177, 0.1807, 0.6177, 0.4417, 0.3567, 0.4417, 0.3567, 0.1807, 0.6177, 0.1807, 0.6177, 0.4417, 0.3567, 0.4417, 0.3567, 0.1807, 0.6177, 0.1807, 0.6177, 0.4417, 0.3567, 0.4417, 0.3567, 0.1807, 0.6177, 0.1807, 0.6177, 0.4417, 0.3567, 0.4417, 0.3567, 0.1807, 0.6177, 0.1807, 0.6177, 0.4417, 0.3567, 0.4417, 0.3567, 0.1807, 0.6177, 0.1807, 0.6177, 0.4417, 0.3567, 0.4417, 0.3567, 0.1807, 0.6177, 0.1807, 0.6177, 0.4417, 0.3567, 0.4417, 0.3567, 0.1807, 0.6177, 0.1807, 0.6177, 0.4417, 0.3567, 0.4417, 0.3567, 0.1807, 0.6177, 0.1807, 0.6177, 0.4417, 0.3567, 0.4417, 0.3567, 0.1807, 0.6177, 0.1807, 0.6177, 0.4417, 0.3567, 0.4417, 0.3567, 0.1807, 0.6177, 0.1807, 0.6177, 0.4417, 0.3567, 0.4417, 0.3567, 0.1807, 0.6177, 0.1807, 0.6177, 0.4417, 0.3567, 0.4417, 0.3568, 0.3181, 0.4089, 0.1808, 0.4089, 0.427, 0.4872, 0.4417, 0.5795, 0.4035, 0.6177, 0.3112, 0.5795, 0.2189, 0.4872, 0.1807, 0.3949, 0.2189, 0.3567, 0.3112, 0.3949, 0.4035, 0.3567, 0.1807, 0.6177, 0.1807, 0.6177, 0.4417, 0.3567, 0.1807, 0.6177, 0.1807, 0.6177, 0.4417, 0.3567, 0.1807, 0.6177, 0.1807, 0.6177, 0.4417, 0.3567, 0.1807, 0.6177, 0.1807, 0.6177, 0.4417, 0.3567, 0.1807, 0.6177, 0.1807, 0.6177, 0.4417, 0.3567, 0.4417, 0.3567, 0.1807, 0.6177, 0.1807, 0.6177, 0.4417, 0.3567, 0.4417, 0.3567, 0.1807, 0.6177, 0.1807, 0.6177, 0.4417, 0.3567, 0.1807, 0.6177, 0.1807, 0.6177, 0.4417, 0.3567, 0.4417, 0.3567, 0.1807, 0.6177, 0.1807, 0.6177, 0.4417, 0.3567, 0.1807, 0.6177, 0.1807, 0.6177, 0.4417, 0.3567, 0.4417, 0.3567, 0.1807, 0.6177, 0.1807, 0.6177, 0.4417, 0.3567, 0.1807, 0.6177, 0.1807, 0.6177, 0.4417, 0.3567, 0.4417, 0.3567, 0.1807, 0.6177, 0.1807, 0.6177, 0.4417, 0.3567, 0.1807, 0.6177, 0.1807, 0.6177, 0.4417, 0.3567, 0.4417, 0.3567, 0.1807, 0.6177, 0.1807, 0.6177, 0.4417, 0.3567, 0.4417, 0.3567, 0.1807, 0.6177, 0.1807, 0.6177, 0.4417, 0.3567, 0.4417, 0.3567, 0.1807, 0.6177, 0.1807, 0.6177, 0.4417, 0.3567, 0.4417, 0.3567, 0.1807, 0.6177, 0.1807, 0.6177, 0.4417, 0.3567, 0.4417, 0.3567, 0.1807, 0.6177, 0.1807, 0.6177, 0.4417, 0.3567, 0.4417, 0.3567, 0.1807, 0.6177, 0.1807, 0.6177, 0.4417, 0.3567, 0.4417, 0.4612, 0.3181, 0.5132, 0.1808, 0.5132, 0.427, 0.409, 0.3181, 0.461, 0.1808, 0.461, 0.427, 0.5134, 0.3181, 0.5654, 0.1808, 0.5654, 0.427, 0.5655, 0.3181, 0.6176, 0.1808, 0.6176, 0.427])
me_cylinder_003.materials.append(mat_plate)
me_cylinder_003.use_remesh_preserve_volume = False
me_cylinder_003.use_remesh_preserve_attributes = False
me_cylinder_003.use_mirror_vertex_groups = False
me_cylinder_003.update()

# ---- curves / text
cu_beziercurve_002 = bpy.data.curves.new('BezierCurve.002', 'CURVE')
cu_beziercurve_002.dimensions = '3D'
_sp = cu_beziercurve_002.splines.new('BEZIER'); _sp.bezier_points.add(2)
_sp.bezier_points.foreach_set('co', [0.0, 0.0, 1.192e-07, 0.1745, 0.4, -1.358, 0.884, 0.01784, -1.9])
_sp.bezier_points.foreach_set('handle_left', [-0.7071, -2.98e-08, 1.192e-07, -0.2938, 0.6007, -1.17, 1.298, 0.01784, -1.466])
_sp.bezier_points.foreach_set('handle_right', [0.7071, 2.98e-08, 1.192e-07, 0.6427, 0.1992, -1.546, 0.4701, 0.01784, -2.334])
for _p, _l, _r in zip(_sp.bezier_points, ['ALIGNED', 'ALIGNED', 'ALIGNED'], ['ALIGNED', 'ALIGNED', 'ALIGNED']): _p.handle_left_type = _l; _p.handle_right_type = _r
_sp.order_u = 0
_sp.order_v = 0
cu_beziercurve_002.use_path = True
cu_beziercurve_002.use_path_clamp = True
cu_beziercurve_002.bevel_resolution = 0
cu_beziercurve_002.fill_mode = 'HALF'
cu_beziercurve = bpy.data.curves.new('BezierCurve', 'CURVE')
cu_beziercurve.dimensions = '3D'
_sp = cu_beziercurve.splines.new('BEZIER'); _sp.bezier_points.add(2)
_sp.bezier_points.foreach_set('co', [0.0, 0.0, 1.192e-07, 0.503, 0.4, -1.01, 0.9325, 5.08e-09, -1.934])
_sp.bezier_points.foreach_set('handle_left', [-0.7071, -2.98e-08, 1.192e-07, 0.3606, 0.2827, -0.6634, 1.194, -6.745e-08, -1.394])
_sp.bezier_points.foreach_set('handle_right', [0.7071, 2.98e-08, 1.192e-07, 0.6454, 0.5173, -1.358, 0.6706, 7.761e-08, -2.474])
for _p, _l, _r in zip(_sp.bezier_points, ['ALIGNED', 'ALIGNED', 'ALIGNED'], ['ALIGNED', 'ALIGNED', 'ALIGNED']): _p.handle_left_type = _l; _p.handle_right_type = _r
_sp.order_u = 0
_sp.order_v = 0
cu_beziercurve.use_path = True
cu_beziercurve.use_path_clamp = True
cu_beziercurve.bevel_resolution = 0
cu_beziercurve.fill_mode = 'HALF'

# ---- objects
ob_sphere_004 = bpy.data.objects.new('Sphere.004', me_sphere_004)
ob_sphere_003 = bpy.data.objects.new('Sphere.003', me_sphere_003)
ob_sphere_002 = bpy.data.objects.new('Sphere.002', me_sphere_000)
ob_cube_001 = bpy.data.objects.new('Cube.001', me_cube_002)
ob_sphere = bpy.data.objects.new('Sphere', me_sphere_001)
ob_cube = bpy.data.objects.new('Cube', me_cube_001)
ob_cylinder = bpy.data.objects.new('Cylinder', me_cylinder)
ob_lamp = bpy.data.objects.new('Lamp', light_lamp)
ob_camera = bpy.data.objects.new('Camera', cam_camera)
ob_plane = bpy.data.objects.new('Plane', me_plane)
ob_beziercurve_001 = bpy.data.objects.new('BezierCurve.001', cu_beziercurve_002)
ob_beziercurve = bpy.data.objects.new('BezierCurve', cu_beziercurve)
ob_cylinder_004 = bpy.data.objects.new('Cylinder.004', me_cylinder_004)
ob_cylinder_003 = bpy.data.objects.new('Cylinder.003', me_cylinder_001)
ob_sphere_001 = bpy.data.objects.new('Sphere.001', me_sphere_002)
ob_cylinder_001 = bpy.data.objects.new('Cylinder.001', me_cylinder_003)

# ---- transforms, parenting, visibility, modifiers, constraints
ob_sphere_004.location = (0.0, 0.0, 0.0)
ob_sphere_004.lineart.crease_threshold = 0.0
ob_sphere_003.location = (-2.152e-07, -3.362e-07, 1.1)
ob_sphere_003.scale = (1.1, 1.1, 1.1)
ob_sphere_003.lineart.crease_threshold = 0.0
ob_sphere_002.location = (-2.152e-07, -3.362e-07, 1.1)
ob_sphere_002.scale = (1.1, 1.1, 1.1)
ob_sphere_002.lineart.crease_threshold = 0.0
ob_cube_001.location = (0.0, 0.0, 2.6)
ob_cube_001.rotation_euler = (-0.4363, -9.384e-17, 2.08e-17)
ob_cube_001.scale = (0.6, 0.3, 0.3)
ob_cube_001.lineart.crease_threshold = 0.0
ob_sphere.location = (0.0, 0.0, 0.0)
ob_sphere.lineart.crease_threshold = 0.0
ob_cube.location = (0.0, 0.0, 2.6)
ob_cube.rotation_euler = (-0.4363, -9.384e-17, 2.08e-17)
ob_cube.scale = (0.6, 0.3, 0.3)
ob_cube.lineart.crease_threshold = 0.0
ob_cylinder.location = (0.0, 0.0, 1.4)
ob_cylinder.lineart.crease_threshold = 0.0
ob_lamp.location = (4.076, 1.005, 5.904)
ob_lamp.rotation_euler = (0.6503, 0.05522, 1.866)
ob_lamp.lock_rotations_4d = False
ob_lamp.empty_display_type = 'ARROWS'
ob_lamp.color = (0.0, 0.0, 0.0, 0.0)
ob_lamp.lineart.crease_threshold = 0.0
ob_camera.location = (7.481, -6.508, 5.344)
ob_camera.rotation_euler = (1.109, 0.01082, 0.8149)
ob_camera.lock_rotations_4d = False
ob_camera.empty_display_type = 'ARROWS'
ob_camera.color = (0.0, 0.0, 0.0, 0.0)
ob_camera.display_type = 'WIRE'
ob_camera.lineart.crease_threshold = 0.0
ob_plane.location = (-6.209e-10, 1.033, 0.65)
ob_plane.scale = (0.3, 0.3, 0.3)
ob_plane.lineart.crease_threshold = 0.0
ob_beziercurve_001.location = (-0.6, 0.0, 2.6)
ob_beziercurve_001.rotation_euler = (0.0, -0.0, -3.142)
ob_beziercurve_001.lineart.crease_threshold = 0.0
ob_beziercurve.location = (0.6, 0.0, 2.6)
ob_beziercurve.lineart.crease_threshold = 0.0
ob_cylinder_004.location = (-0.6, 0.0, 2.6)
ob_cylinder_004.rotation_euler = (-1.344e-07, 1.571, 0.0)
ob_cylinder_004.scale = (0.5, 0.5, 1.0)
ob_cylinder_004.lineart.crease_threshold = 0.0
_m = ob_cylinder_004.modifiers.new('Curve', 'CURVE')
_m.object = ob_beziercurve_001
ob_cylinder_003.location = (0.7, 0.0, 2.6)
ob_cylinder_003.rotation_euler = (-1.344e-07, 1.571, 0.0)
ob_cylinder_003.scale = (0.5, 0.5, 1.0)
ob_cylinder_003.lineart.crease_threshold = 0.0
_m = ob_cylinder_003.modifiers.new('Curve', 'CURVE')
_m.object = ob_beziercurve
ob_sphere_001.location = (1.699e-08, 0.5515, 3.369)
ob_sphere_001.rotation_euler = (-0.3491, -7.594e-17, 1.339e-17)
ob_sphere_001.scale = (1.4, 1.0, 1.0)
ob_sphere_001.lineart.crease_threshold = 0.0
ob_cylinder_001.location = (-1.52e-16, 0.7216, 0.7153)
ob_cylinder_001.rotation_euler = (-3.142, 1.134, -1.571)
ob_cylinder_001.scale = (0.24, 0.24, 0.24)
ob_cylinder_001.lineart.crease_threshold = 0.0

# ---- collection membership
col_collection_1.objects.link(ob_sphere_004)
col_collection_1.objects.link(ob_sphere_003)
col_collection_1.objects.link(ob_sphere_002)
col_collection_1.objects.link(ob_cube_001)
col_collection_1.objects.link(ob_sphere)
col_collection_1.objects.link(ob_cube)
col_collection_1.objects.link(ob_cylinder)
col_collection_1.objects.link(ob_lamp)
col_collection_1.objects.link(ob_camera)
col_collection_2.objects.link(ob_plane)
col_collection_2.objects.link(ob_beziercurve_001)
col_collection_2.objects.link(ob_beziercurve)
col_collection_2.objects.link(ob_cylinder_004)
col_collection_2.objects.link(ob_cylinder_003)
col_collection_2.objects.link(ob_sphere_001)
col_collection_2.objects.link(ob_cylinder_001)

# ---- scene / render settings (as saved in the file)
scene.camera = ob_camera
scene.frame_start = 1; scene.frame_end = 250; scene.frame_set(5)
scene.render.engine = 'BLENDER_EEVEE_NEXT'
scene.render.resolution_percentage = 50
scene.render.dither_intensity = 0.0
scene.cycles.use_denoising = False
scene.cycles.samples = 10
scene.cycles.sampling_pattern = 'TABULATED_SOBOL'
scene.cycles.light_sampling_threshold = 0.0
scene.cycles.use_adaptive_sampling = False
scene.cycles.use_light_tree = False
scene.cycles.blur_glossy = 0.0
scene.cycles.volume_bounces = 1
scene.cycles.pixel_filter_type = 'GAUSSIAN'
scene.cycles.sample_clamp_indirect = 0.0
scene.view_settings.view_transform = 'Standard'
bpy.context.view_layer.update()
